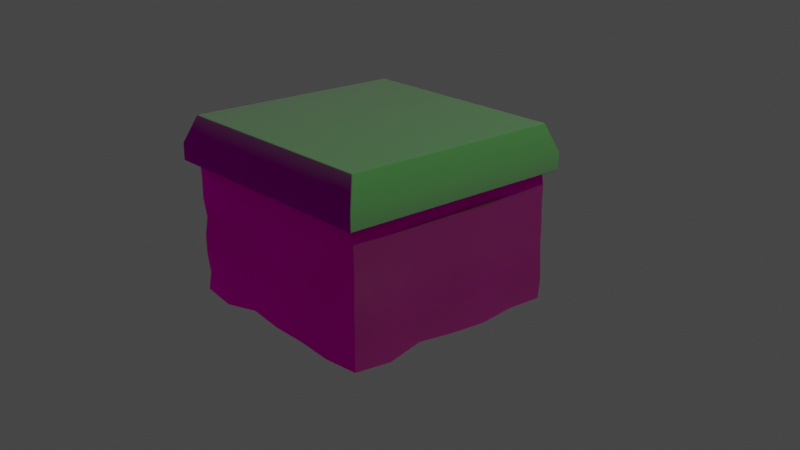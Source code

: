 # Source: diorama_ground_with_rocks_backup.blend  (saved by Blender 2.82.7; exported with 4.5.12 LTS)
import bpy
from mathutils import Matrix  # noqa: F401  (used for matrix-valued properties, if any)

bpy.ops.wm.read_factory_settings(use_empty=True)
scene = bpy.context.scene
scene.name = 'Scene'

# ---- collections
col_collection = bpy.data.collections.new('Collection'); scene.collection.children.link(col_collection)

# ---- images (referenced by path relative to the original .blend; pixels are not part of the script)
import os
ASSET_DIR = os.environ.get("B2B_ASSET_DIR", "")  # directory of the original .blend (textures are referenced by path, not embedded)
HERE = os.path.dirname(os.path.abspath(__file__))  # packed textures are extracted next to this script under _unpacked/

def load_image(name, relpath, width, height, colorspace="sRGB"):
    """Load a texture the original file referenced (path relative to the .blend, or extracted next to this script)."""
    p = next((c for c in (os.path.join(HERE, relpath), os.path.join(ASSET_DIR, relpath)) if relpath and os.path.exists(c)), "")
    if p:
        img = bpy.data.images.load(p, check_existing=True)
        img.name = name
    else:  # same state as the original file: an image datablock whose file is absent (Cycles renders it pink)
        img = bpy.data.images.new(name, width, height)
        img.source = "FILE"
        img.filepath = "//" + (relpath or name)
    img.colorspace_settings.name = colorspace
    return img
img_sunrise_exr = load_image('sunrise.exr', 'sunrise.exr', 1024, 1024, 'Linear Rec.709')

# ---- materials (node trees are filled in below, after node groups)
mat_dark_metal = bpy.data.materials.new('dark metal')
mat_dark_metal.alpha_threshold = 0.0
mat_dark_metal.use_transparent_shadow = False
mat_dark_metal.line_color = (0.0, 0.0, 0.0, 1.0)
mat_redorange_hilight = bpy.data.materials.new('redorange hilight')
mat_redorange_hilight.use_transparent_shadow = False
mat_dark_metal_2 = bpy.data.materials.new('dark metal 2')
mat_dark_metal_2.alpha_threshold = 0.0
mat_dark_metal_2.use_transparent_shadow = False
mat_dark_metal_2.line_color = (0.0, 0.0, 0.0, 1.0)
mat_dark_metal_3 = bpy.data.materials.new('dark metal 3')
mat_dark_metal_3.alpha_threshold = 0.0
mat_dark_metal_3.use_transparent_shadow = False
mat_dark_metal_3.line_color = (0.0, 0.0, 0.0, 1.0)
mat_blue_highlight = bpy.data.materials.new('blue highlight')
mat_blue_highlight.use_transparent_shadow = False
mat_soil = bpy.data.materials.new('soil')
mat_soil.use_transparent_shadow = False
mat_grass = bpy.data.materials.new('grass')
mat_grass.use_transparent_shadow = False
mat_rock = bpy.data.materials.new('rock')
mat_rock.use_transparent_shadow = False

# ---- node groups
ng_auto_smooth = bpy.data.node_groups.new('Auto Smooth', 'GeometryNodeTree')
_s = ng_auto_smooth.interface.new_socket(name='Geometry', in_out='OUTPUT', socket_type='NodeSocketGeometry')
_s = ng_auto_smooth.interface.new_socket(name='Geometry', in_out='INPUT', socket_type='NodeSocketGeometry')
_s = ng_auto_smooth.interface.new_socket(name='Angle', in_out='INPUT', socket_type='NodeSocketFloat')
_s.subtype = 'ANGLE'
_s.min_value = 0.0
_s.max_value = 3.142
ng_auto_smooth.is_modifier = True
_N = ng_auto_smooth.nodes; _L = ng_auto_smooth.links
n0 = _N.new('NodeGroupOutput'); n0.name = 'Group Output'; n0.location = (480, -100)
n1 = _N.new('NodeGroupInput'); n1.name = 'Group Input'; n1.location = (-420, -300)
n2 = _N.new('NodeGroupInput'); n2.name = 'Group Input.001'; n2.location = (-60, -100)
n3 = _N.new('GeometryNodeSetShadeSmooth'); n3.name = 'Set Shade Smooth'; n3.location = (120, -100)
n3.domain = 'EDGE'
n4 = _N.new('GeometryNodeSetShadeSmooth'); n4.name = 'Set Shade Smooth.001'; n4.location = (300, -100)
n5 = _N.new('GeometryNodeInputMeshEdgeAngle'); n5.name = 'Edge Angle'; n5.location = (-420, -220)
n6 = _N.new('GeometryNodeInputEdgeSmooth'); n6.name = 'Is Edge Smooth'; n6.location = (-60, -160)
n7 = _N.new('GeometryNodeInputShadeSmooth'); n7.name = 'Is Face Smooth'; n7.location = (-240, -340)
n8 = _N.new('FunctionNodeBooleanMath'); n8.name = 'Boolean Math'; n8.location = (-60, -220)
n9 = _N.new('FunctionNodeCompare'); n9.name = 'Compare'; n9.location = (-240, -180)
n9.operation = 'LESS_EQUAL'
_L.new(n5.outputs[0], n9.inputs[0])
_L.new(n4.outputs[0], n0.inputs[0])
_L.new(n1.outputs[1], n9.inputs[1])
_L.new(n9.outputs[0], n8.inputs[0])
_L.new(n7.outputs[0], n8.inputs[1])
_L.new(n2.outputs[0], n3.inputs[0])
_L.new(n6.outputs[0], n3.inputs[1])
_L.new(n3.outputs[0], n4.inputs[0])
_L.new(n8.outputs[0], n3.inputs[2])
n0.is_active_output = True

# ---- material node trees
mat_dark_metal.use_nodes = True; mat_dark_metal.node_tree.nodes.clear()
_N = mat_dark_metal.node_tree.nodes; _L = mat_dark_metal.node_tree.links
n0 = _N.new('ShaderNodeOutputMaterial'); n0.name = 'Material Output'; n0.location = (300, 300)
n1 = _N.new('ShaderNodeBsdfPrincipled'); n1.name = 'Principled BSDF'; n1.location = (10, 300)
n1.distribution = 'GGX'
n1.subsurface_method = 'BURLEY'
n1.inputs[0].default_value = (0.1372, 0.1372, 0.1372, 1.0)
n1.inputs[1].default_value = 1.0
n1.inputs[2].default_value = 0.7248
n1.inputs[3].default_value = 1.45
n1.inputs[27].default_value = (0.0, 0.0, 0.0, 1.0)
n1.inputs[28].default_value = 1.0
_L.new(n1.outputs[0], n0.inputs[0])
n0.is_active_output = True
mat_redorange_hilight.use_nodes = True; mat_redorange_hilight.node_tree.nodes.clear()
_N = mat_redorange_hilight.node_tree.nodes; _L = mat_redorange_hilight.node_tree.links
n0 = _N.new('ShaderNodeOutputMaterial'); n0.name = 'Material Output'; n0.location = (300, 300)
n1 = _N.new('ShaderNodeBsdfPrincipled'); n1.name = 'Principled BSDF'; n1.location = (10, 300)
n1.distribution = 'GGX'
n1.subsurface_method = 'BURLEY'
n1.inputs[0].default_value = (0.8, 0.146, 0.07694, 1.0)
n1.inputs[2].default_value = 0.8504
n1.inputs[3].default_value = 1.45
n1.inputs[27].default_value = (0.0, 0.0, 0.0, 1.0)
n1.inputs[28].default_value = 1.0
_L.new(n1.outputs[0], n0.inputs[0])
n0.is_active_output = True
mat_dark_metal_2.use_nodes = True; mat_dark_metal_2.node_tree.nodes.clear()
_N = mat_dark_metal_2.node_tree.nodes; _L = mat_dark_metal_2.node_tree.links
n0 = _N.new('ShaderNodeOutputMaterial'); n0.name = 'Material Output'; n0.location = (300, 300)
n1 = _N.new('ShaderNodeBsdfPrincipled'); n1.name = 'Principled BSDF'; n1.location = (10, 300)
n1.distribution = 'GGX'
n1.subsurface_method = 'BURLEY'
n1.inputs[0].default_value = (0.06596, 0.06596, 0.06596, 1.0)
n1.inputs[1].default_value = 1.0
n1.inputs[2].default_value = 0.7248
n1.inputs[3].default_value = 1.45
n1.inputs[27].default_value = (0.0, 0.0, 0.0, 1.0)
n1.inputs[28].default_value = 1.0
_L.new(n1.outputs[0], n0.inputs[0])
n0.is_active_output = True
mat_dark_metal_3.use_nodes = True; mat_dark_metal_3.node_tree.nodes.clear()
_N = mat_dark_metal_3.node_tree.nodes; _L = mat_dark_metal_3.node_tree.links
n0 = _N.new('ShaderNodeOutputMaterial'); n0.name = 'Material Output'; n0.location = (300, 300)
n1 = _N.new('ShaderNodeBsdfPrincipled'); n1.name = 'Principled BSDF'; n1.location = (10, 300)
n1.distribution = 'GGX'
n1.subsurface_method = 'BURLEY'
n1.inputs[0].default_value = (0.1724, 0.1737, 0.2057, 1.0)
n1.inputs[1].default_value = 1.0
n1.inputs[2].default_value = 0.7248
n1.inputs[3].default_value = 1.45
n1.inputs[27].default_value = (0.0, 0.0, 0.0, 1.0)
n1.inputs[28].default_value = 1.0
_L.new(n1.outputs[0], n0.inputs[0])
n0.is_active_output = True
mat_blue_highlight.use_nodes = True; mat_blue_highlight.node_tree.nodes.clear()
_N = mat_blue_highlight.node_tree.nodes; _L = mat_blue_highlight.node_tree.links
n0 = _N.new('ShaderNodeOutputMaterial'); n0.name = 'Material Output'; n0.location = (300, 300)
n1 = _N.new('ShaderNodeBsdfPrincipled'); n1.name = 'Principled BSDF'; n1.location = (10, 300)
n1.distribution = 'GGX'
n1.subsurface_method = 'BURLEY'
n1.inputs[0].default_value = (0.2951, 0.5923, 0.8, 1.0)
n1.inputs[2].default_value = 0.8509
n1.inputs[3].default_value = 1.45
n1.inputs[27].default_value = (0.0, 0.0, 0.0, 1.0)
n1.inputs[28].default_value = 1.0
_L.new(n1.outputs[0], n0.inputs[0])
n0.is_active_output = True
mat_soil.use_nodes = True; mat_soil.node_tree.nodes.clear()
_N = mat_soil.node_tree.nodes; _L = mat_soil.node_tree.links
n0 = _N.new('ShaderNodeOutputMaterial'); n0.name = 'Material Output'; n0.location = (300, 300)
n1 = _N.new('ShaderNodeBsdfPrincipled'); n1.name = 'Principled BSDF'; n1.location = (10, 300)
n1.distribution = 'GGX'
n1.subsurface_method = 'BURLEY'
n1.inputs[0].default_value = (0.0331, 0.01549, 0.008764, 1.0)
n1.inputs[2].default_value = 0.7564
n1.inputs[3].default_value = 1.45
n1.inputs[27].default_value = (0.0, 0.0, 0.0, 1.0)
n1.inputs[28].default_value = 1.0
_L.new(n1.outputs[0], n0.inputs[0])
n0.is_active_output = True
mat_grass.use_nodes = True; mat_grass.node_tree.nodes.clear()
_N = mat_grass.node_tree.nodes; _L = mat_grass.node_tree.links
n0 = _N.new('ShaderNodeOutputMaterial'); n0.name = 'Material Output'; n0.location = (300, 300)
n1 = _N.new('ShaderNodeBsdfPrincipled'); n1.name = 'Principled BSDF'; n1.location = (10, 300)
n1.distribution = 'GGX'
n1.subsurface_method = 'BURLEY'
n1.inputs[0].default_value = (0.009172, 0.2462, 0.00622, 1.0)
n1.inputs[2].default_value = 0.9112
n1.inputs[3].default_value = 1.45
n1.inputs[27].default_value = (0.0, 0.0, 0.0, 1.0)
n1.inputs[28].default_value = 1.0
_L.new(n1.outputs[0], n0.inputs[0])
n0.is_active_output = True
mat_rock.use_nodes = True; mat_rock.node_tree.nodes.clear()
_N = mat_rock.node_tree.nodes; _L = mat_rock.node_tree.links
n0 = _N.new('ShaderNodeOutputMaterial'); n0.name = 'Material Output'; n0.location = (300, 300)
n1 = _N.new('ShaderNodeBsdfPrincipled'); n1.name = 'Principled BSDF'; n1.location = (10, 300)
n1.distribution = 'GGX'
n1.subsurface_method = 'BURLEY'
n1.inputs[0].default_value = (0.1743, 0.1743, 0.1743, 1.0)
n1.inputs[3].default_value = 1.45
n1.inputs[27].default_value = (0.0, 0.0, 0.0, 1.0)
n1.inputs[28].default_value = 1.0
_L.new(n1.outputs[0], n0.inputs[0])
n0.is_active_output = True

# ---- world
world_world = bpy.data.worlds.new('World'); scene.world = world_world
world_world.use_nodes = True; world_world.node_tree.nodes.clear()
_N = world_world.node_tree.nodes; _L = world_world.node_tree.links
n0 = _N.new('ShaderNodeMapping'); n0.name = 'Mapping'; n0.location = (-490, 390)
n0.width = 240
n1 = _N.new('ShaderNodeBackground'); n1.name = 'Background'; n1.location = (82, 414)
n2 = _N.new('ShaderNodeMixShader'); n2.name = 'Mix Shader'; n2.location = (305, 388)
n2.hide = True
n3 = _N.new('ShaderNodeOutputWorld'); n3.name = 'World Output'; n3.location = (517, 380)
n3.hide = True
n4 = _N.new('ShaderNodeTexCoord'); n4.name = 'Texture Coordinate'; n4.location = (-668, 281)
n4.hide = True
n5 = _N.new('ShaderNodeLightPath'); n5.name = 'Light Path'; n5.location = (84, 524)
n5.hide = True
n6 = _N.new('ShaderNodeBackground'); n6.name = 'Background.001'; n6.location = (81, 231)
n6.inputs[0].default_value = (0.05088, 0.05088, 0.05088, 1.0)
n7 = _N.new('ShaderNodeTexEnvironment'); n7.name = 'Environment Texture'; n7.location = (-212, 364)
n7.image = img_sunrise_exr
_L.new(n7.outputs[0], n1.inputs[0])
_L.new(n0.outputs[0], n7.inputs[0])
_L.new(n4.outputs[0], n0.inputs[0])
_L.new(n2.outputs[0], n3.inputs[0])
_L.new(n6.outputs[0], n2.inputs[2])
_L.new(n1.outputs[0], n2.inputs[1])
_L.new(n5.outputs[0], n2.inputs[0])
n3.is_active_output = True
world_world.color = (0.05088, 0.05088, 0.05088)
world_world.use_sun_shadow = False
world_world.sun_shadow_jitter_overblur = 0.0

# ---- cameras
cam_camera = bpy.data.cameras.new('Camera')
cam_camera.clip_end = 100.0
cam_camera.ortho_scale = 7.314

# ---- lights
light_light = bpy.data.lights.new('Light', 'POINT')
light_light.transmission_factor = 0.0
light_light.energy = 1000.0
light_light.shadow_soft_size = 0.1
light_light.shadow_maximum_resolution = 0.006
light_light.use_absolute_resolution = True

# ---- meshes
me_cube = bpy.data.meshes.new('Cube')
me_cube.from_pydata([(-0.5001, -0.5001, 0.28), (0.5004, -0.5004, 0.28), (-0.5, -0.5, -0.2237), (0.5, -0.5, -0.2237), (0.5, 0.5, -0.2237), (-0.5, 0.5, -0.2237), (0.5003, 0.5003, 0.28), (-0.5005, 0.5005, 0.28), (0.5018, -0.5018, 0.3515), (-0.5029, -0.5029, 0.3526), (-0.4958, 0.4958, 0.3455), (0.4947, 0.4947, 0.3444), (0.4966, 0.3333, -0.2202), (0.5063, 0.1667, -0.23), (0.5, -1.49e-08, -0.2237), (0.4889, -0.1667, -0.2125), (0.5098, -0.3333, -0.2334), (-0.4918, -0.4918, -0.1397), (-0.4996, -0.4996, -0.05578), (-0.5002, -0.5002, 0.02817), (-0.4922, -0.4922, 0.1121), (-0.5007, -0.5007, 0.1961), (0.3333, -0.5073, -0.231), (0.1667, -0.5007, -0.2243), (-1.49e-08, -0.5, -0.2237), (-0.1667, -0.4893, -0.213), (-0.3333, -0.5118, -0.2355), (0.3333, -0.5146, 0.28), (0.1667, -0.491, 0.28), (-1.49e-08, -0.5008, 0.28), (-0.1667, -0.488, 0.28), (-0.3333, -0.5174, 0.28), (-0.4922, 0.3333, 0.28), (-0.5029, 0.1667, 0.28), (-0.5009, -1.49e-08, 0.28), (-0.5154, -0.1667, 0.28), (-0.4866, -0.3333, 0.28), (-0.4982, 0.3333, -0.2218), (-0.4979, 0.1667, -0.2216), (-0.5, -1.49e-08, -0.2237), (-0.491, -0.1667, -0.2147), (-0.5008, -0.3333, -0.2244), (0.4947, -0.3333, 0.28), (0.5028, -0.1667, 0.28), (0.5008, 1.49e-08, 0.28), (0.5111, 0.1667, 0.28), (0.4937, 0.3333, 0.28), (0.5017, -0.5017, -0.1397), (0.4978, -0.4978, -0.05578), (0.4999, -0.4999, 0.02817), (0.4908, -0.4908, 0.1121), (0.4875, -0.4875, 0.1961), (0.3333, 0.5077, -0.2313), (0.1667, 0.4997, -0.2234), (-1.49e-08, 0.5, -0.2237), (-0.1667, 0.5023, -0.226), (-0.3333, 0.5042, -0.2279), (0.3333, 0.5044, 0.28), (0.1667, 0.5006, 0.28), (-1.49e-08, 0.4996, 0.28), (-0.1667, 0.5086, 0.28), (-0.3333, 0.4973, 0.28), (0.5047, 0.5047, -0.1397), (0.5027, 0.5027, -0.05578), (0.5, 0.5, 0.02817), (0.5007, 0.5007, 0.1121), (0.499, 0.499, 0.1961), (-0.4938, 0.4938, -0.1397), (-0.5054, 0.5054, -0.05578), (-0.4994, 0.4994, 0.02817), (-0.4828, 0.4828, 0.1121), (-0.4928, 0.4928, 0.1961), (-0.3333, 0.5124, -0.1397), (-0.1667, 0.5146, -0.1397), (1.49e-08, 0.5162, -0.1397), (0.1667, 0.5176, -0.1397), (0.3333, 0.517, -0.1397), (-0.3333, 0.5074, -0.05578), (-0.1667, 0.5092, -0.05578), (1.49e-08, 0.5182, -0.05578), (0.1667, 0.5273, -0.05578), (0.3333, 0.4878, -0.05578), (-0.3333, 0.5002, 0.02817), (-0.1667, 0.4897, 0.02817), (1.49e-08, 0.5, 0.02817), (0.1667, 0.5115, 0.02817), (0.3333, 0.4775, 0.02817), (-0.3333, 0.4896, 0.1121), (-0.1667, 0.4845, 0.1121), (1.49e-08, 0.4819, 0.1121), (0.1667, 0.4946, 0.1121), (0.3333, 0.4836, 0.1121), (-0.3333, 0.4814, 0.1961), (-0.1667, 0.4899, 0.1961), (1.49e-08, 0.4954, 0.1961), (0.1667, 0.4994, 0.1961), (0.3333, 0.4816, 0.1961), (0.4948, 0.3333, 0.1961), (0.4871, 0.3333, 0.1121), (0.4956, 0.3333, 0.02817), (0.4879, 0.3333, -0.05578), (0.477, 0.3333, -0.1397), (0.503, 0.1667, 0.1961), (0.5037, 0.1667, 0.1121), (0.5248, 0.1667, 0.02817), (0.5082, 0.1667, -0.05578), (0.5021, 0.1667, -0.1397), (0.4985, 9.934e-09, 0.1961), (0.5078, 4.967e-09, 0.1121), (0.5006, -4.441e-16, 0.02817), (0.4958, -4.967e-09, -0.05578), (0.504, -9.934e-09, -0.1397), (0.4955, -0.1667, 0.1961), (0.4895, -0.1667, 0.1121), (0.4817, -0.1667, 0.02817), (0.4834, -0.1667, -0.05578), (0.4742, -0.1667, -0.1397), (0.4909, -0.3333, 0.1961), (0.5081, -0.3333, 0.1121), (0.5237, -0.3333, 0.02817), (0.5259, -0.3333, -0.05578), (0.5059, -0.3333, -0.1397), (-0.3333, -0.5164, -0.1397), (-0.3333, -0.501, -0.05578), (-0.3333, -0.4884, 0.02817), (-0.3333, -0.4872, 0.1121), (-0.3333, -0.4908, 0.1961), (-0.1667, -0.493, -0.1397), (-0.1667, -0.5125, -0.05578), (-0.1667, -0.4948, 0.02817), (-0.1667, -0.476, 0.1121), (-0.1667, -0.4817, 0.1961), (-1.49e-08, -0.5011, -0.1397), (-1.49e-08, -0.5051, -0.05578), (-1.49e-08, -0.4995, 0.02817), (-1.49e-08, -0.4985, 0.1121), (-1.49e-08, -0.4845, 0.1961), (0.1667, -0.494, -0.1397), (0.1667, -0.4995, -0.05578), (0.1667, -0.5109, 0.02817), (0.1667, -0.5131, 0.1121), (0.1667, -0.5056, 0.1961), (0.3333, -0.4893, -0.1397), (0.3333, -0.4947, -0.05578), (0.3333, -0.4853, 0.02817), (0.3333, -0.491, 0.1121), (0.3333, -0.5098, 0.1961), (-0.5162, 0.3333, -0.1397), (-0.5227, 0.3333, -0.05578), (-0.5122, 0.3333, 0.02817), (-0.5119, 0.3333, 0.1121), (-0.4973, 0.3333, 0.1961), (-0.5001, 0.1667, -0.1397), (-0.4888, 0.1667, -0.05578), (-0.4948, 0.1667, 0.02817), (-0.5039, 0.1667, 0.1121), (-0.5101, 0.1667, 0.1961), (-0.4846, -1.49e-08, -0.1397), (-0.4817, -1.49e-08, -0.05578), (-0.5001, -1.49e-08, 0.02817), (-0.4916, -1.49e-08, 0.1121), (-0.5018, -1.49e-08, 0.1961), (-0.4778, -0.1667, -0.1397), (-0.4805, -0.1667, -0.05578), (-0.5055, -0.1667, 0.02817), (-0.5129, -0.1667, 0.1121), (-0.5133, -0.1667, 0.1961), (-0.498, -0.3333, -0.1397), (-0.4744, -0.3333, -0.05578), (-0.4969, -0.3333, 0.02817), (-0.5052, -0.3333, 0.1121), (-0.4904, -0.3333, 0.1961), (0.3333, 0.3333, -0.2294), (0.1667, 0.3333, -0.2182), (-1.49e-08, 0.3333, -0.2216), (-0.1667, 0.3333, -0.2028), (-0.3333, 0.3333, -0.2212), (0.3333, 0.1667, -0.2422), (0.1667, 0.1667, -0.2211), (-1.49e-08, 0.1667, -0.2205), (-0.1667, 0.1667, -0.2142), (-0.3333, 0.1667, -0.2335), (0.3333, -1.49e-08, -0.2157), (0.1667, -1.49e-08, -0.2352), (-1.49e-08, -1.49e-08, -0.2237), (-0.1667, -1.49e-08, -0.2346), (-0.3333, -1.49e-08, -0.2162), (0.3333, -0.1667, -0.2129), (0.1667, -0.1667, -0.2261), (-1.49e-08, -0.1667, -0.2224), (-0.1667, -0.1667, -0.2486), (-0.3333, -0.1667, -0.2362), (0.3333, -0.3333, -0.2347), (0.1667, -0.3333, -0.2267), (-1.49e-08, -0.3333, -0.2447), (-0.1667, -0.3333, -0.2215), (-0.3333, -0.3333, -0.2274)], [], [(196, 26, 2, 41), (1, 42, 43, 44, 45, 46, 6, 11, 8), (171, 21, 0, 36), (146, 51, 1, 27), (121, 47, 3, 16), (96, 57, 6, 66), (7, 32, 33, 34, 35, 36, 0, 9, 10), (6, 57, 58, 59, 60, 61, 7, 10, 11), (0, 31, 30, 29, 28, 27, 1, 8, 9), (52, 76, 62, 4), (76, 81, 63, 62), (81, 86, 64, 63), (86, 91, 65, 64), (91, 96, 66, 65), (5, 67, 72, 56), (56, 72, 73, 55), (55, 73, 74, 54), (54, 74, 75, 53), (53, 75, 76, 52), (67, 68, 77, 72), (72, 77, 78, 73), (73, 78, 79, 74), (74, 79, 80, 75), (75, 80, 81, 76), (68, 69, 82, 77), (77, 82, 83, 78), (78, 83, 84, 79), (79, 84, 85, 80), (80, 85, 86, 81), (69, 70, 87, 82), (82, 87, 88, 83), (83, 88, 89, 84), (84, 89, 90, 85), (85, 90, 91, 86), (70, 71, 92, 87), (87, 92, 93, 88), (88, 93, 94, 89), (89, 94, 95, 90), (90, 95, 96, 91), (71, 7, 61, 92), (92, 61, 60, 93), (93, 60, 59, 94), (94, 59, 58, 95), (95, 58, 57, 96), (62, 101, 12, 4), (101, 106, 13, 12), (106, 111, 14, 13), (111, 116, 15, 14), (116, 121, 16, 15), (6, 46, 97, 66), (66, 97, 98, 65), (65, 98, 99, 64), (64, 99, 100, 63), (63, 100, 101, 62), (46, 45, 102, 97), (97, 102, 103, 98), (98, 103, 104, 99), (99, 104, 105, 100), (100, 105, 106, 101), (45, 44, 107, 102), (102, 107, 108, 103), (103, 108, 109, 104), (104, 109, 110, 105), (105, 110, 111, 106), (44, 43, 112, 107), (107, 112, 113, 108), (108, 113, 114, 109), (109, 114, 115, 110), (110, 115, 116, 111), (43, 42, 117, 112), (112, 117, 118, 113), (113, 118, 119, 114), (114, 119, 120, 115), (115, 120, 121, 116), (42, 1, 51, 117), (117, 51, 50, 118), (118, 50, 49, 119), (119, 49, 48, 120), (120, 48, 47, 121), (21, 126, 31, 0), (126, 131, 30, 31), (131, 136, 29, 30), (136, 141, 28, 29), (141, 146, 27, 28), (2, 26, 122, 17), (17, 122, 123, 18), (18, 123, 124, 19), (19, 124, 125, 20), (20, 125, 126, 21), (26, 25, 127, 122), (122, 127, 128, 123), (123, 128, 129, 124), (124, 129, 130, 125), (125, 130, 131, 126), (25, 24, 132, 127), (127, 132, 133, 128), (128, 133, 134, 129), (129, 134, 135, 130), (130, 135, 136, 131), (24, 23, 137, 132), (132, 137, 138, 133), (133, 138, 139, 134), (134, 139, 140, 135), (135, 140, 141, 136), (23, 22, 142, 137), (137, 142, 143, 138), (138, 143, 144, 139), (139, 144, 145, 140), (140, 145, 146, 141), (22, 3, 47, 142), (142, 47, 48, 143), (143, 48, 49, 144), (144, 49, 50, 145), (145, 50, 51, 146), (71, 151, 32, 7), (151, 156, 33, 32), (156, 161, 34, 33), (161, 166, 35, 34), (166, 171, 36, 35), (5, 37, 147, 67), (67, 147, 148, 68), (68, 148, 149, 69), (69, 149, 150, 70), (70, 150, 151, 71), (37, 38, 152, 147), (147, 152, 153, 148), (148, 153, 154, 149), (149, 154, 155, 150), (150, 155, 156, 151), (38, 39, 157, 152), (152, 157, 158, 153), (153, 158, 159, 154), (154, 159, 160, 155), (155, 160, 161, 156), (39, 40, 162, 157), (157, 162, 163, 158), (158, 163, 164, 159), (159, 164, 165, 160), (160, 165, 166, 161), (40, 41, 167, 162), (162, 167, 168, 163), (163, 168, 169, 164), (164, 169, 170, 165), (165, 170, 171, 166), (41, 2, 17, 167), (167, 17, 18, 168), (168, 18, 19, 169), (169, 19, 20, 170), (170, 20, 21, 171), (56, 176, 37, 5), (176, 181, 38, 37), (181, 186, 39, 38), (186, 191, 40, 39), (191, 196, 41, 40), (4, 12, 172, 52), (52, 172, 173, 53), (53, 173, 174, 54), (54, 174, 175, 55), (55, 175, 176, 56), (12, 13, 177, 172), (172, 177, 178, 173), (173, 178, 179, 174), (174, 179, 180, 175), (175, 180, 181, 176), (13, 14, 182, 177), (177, 182, 183, 178), (178, 183, 184, 179), (179, 184, 185, 180), (180, 185, 186, 181), (14, 15, 187, 182), (182, 187, 188, 183), (183, 188, 189, 184), (184, 189, 190, 185), (185, 190, 191, 186), (15, 16, 192, 187), (187, 192, 193, 188), (188, 193, 194, 189), (189, 194, 195, 190), (190, 195, 196, 191), (16, 3, 22, 192), (192, 22, 23, 193), (193, 23, 24, 194), (194, 24, 25, 195), (195, 25, 26, 196)])
me_cube.polygons.foreach_set('use_smooth', [True] * 184)
me_cube.polygons.foreach_set('material_index', [5, 5, 5, 5, 5, 5, 5, 5, 5, 5, 5, 5, 5, 5, 5, 5, 5, 5, 5, 5, 5, 5, 5, 5, 5, 5, 5, 5, 5, 5, 5, 5, 5, 5, 5, 5, 5, 5, 5, 5, 5, 5, 5, 5, 5, 5, 5, 5, 5, 5, 5, 5, 5, 5, 5, 5, 5, 5, 5, 5, 5, 5, 5, 5, 5, 5, 5, 5, 5, 5, 5, 5, 5, 5, 5, 5, 5, 5, 5, 5, 5, 5, 5, 5, 5, 5, 5, 5, 5, 5, 5, 5, 5, 5, 5, 5, 5, 5, 5, 5, 5, 5, 5, 5, 5, 5, 5, 5, 5, 5, 5, 5, 5, 5, 5, 5, 5, 5, 5, 5, 5, 5, 5, 5, 5, 5, 5, 5, 5, 5, 5, 5, 5, 5, 5, 5, 5, 5, 5, 5, 5, 5, 5, 5, 5, 5, 5, 5, 5, 5, 5, 5, 5, 5, 5, 5, 5, 5, 5, 5, 5, 5, 5, 5, 5, 5, 5, 5, 5, 5, 5, 5, 5, 5, 5, 5, 5, 5, 5, 5, 5, 5, 5, 5])
_uv = me_cube.uv_layers.new(name='UVMap')
_uv.uv.foreach_set('vector', [0.375, 0.3287, 0.375, 0.3287, 0.375, 0.3056, 0.375, 0.3056, 0.6143, 0.4444, 0.6143, 0.4444, 0.6143, 0.4444, 0.6143, 0.4444, 0.6143, 0.4444, 0.6143, 0.4444, 0.6143, 0.4444, 0.6143, 0.4444, 0.6143, 0.4444, 0.5744, 0.3056, 0.5744, 0.3056, 0.6143, 0.3056, 0.6143, 0.3056, 0.5744, 0.4213, 0.5744, 0.4444, 0.6143, 0.4444, 0.6143, 0.4213, 0.4149, 0.4444, 0.4149, 0.4444, 0.375, 0.4444, 0.375, 0.4444, 0.5744, 0.4213, 0.6143, 0.4213, 0.6143, 0.4444, 0.5744, 0.4444, 0.6143, 0.3056, 0.6143, 0.3056, 0.6143, 0.3056, 0.6143, 0.3056, 0.6143, 0.3056, 0.6143, 0.3056, 0.6143, 0.3056, 0.6143, 0.3056, 0.6143, 0.3056, 0.6143, 0.4444, 0.6143, 0.4213, 0.6143, 0.3981, 0.6143, 0.375, 0.6143, 0.3519, 0.6143, 0.3287, 0.6143, 0.3056, 0.6143, 0.3056, 0.6143, 0.4444, 0.6143, 0.3056, 0.6143, 0.3287, 0.6143, 0.3519, 0.6143, 0.375, 0.6143, 0.3981, 0.6143, 0.4213, 0.6143, 0.4444, 0.6143, 0.4444, 0.6143, 0.3056, 0.375, 0.4213, 0.4149, 0.4213, 0.4149, 0.4444, 0.375, 0.4444, 0.4149, 0.4213, 0.4548, 0.4213, 0.4548, 0.4444, 0.4149, 0.4444, 0.4548, 0.4213, 0.4947, 0.4213, 0.4947, 0.4444, 0.4548, 0.4444, 0.4947, 0.4213, 0.5346, 0.4213, 0.5346, 0.4444, 0.4947, 0.4444, 0.5346, 0.4213, 0.5744, 0.4213, 0.5744, 0.4444, 0.5346, 0.4444, 0.375, 0.3056, 0.4149, 0.3056, 0.4149, 0.3287, 0.375, 0.3287, 0.375, 0.3287, 0.4149, 0.3287, 0.4149, 0.3519, 0.375, 0.3519, 0.375, 0.3519, 0.4149, 0.3519, 0.4149, 0.375, 0.375, 0.375, 0.375, 0.375, 0.4149, 0.375, 0.4149, 0.3981, 0.375, 0.3981, 0.375, 0.3981, 0.4149, 0.3981, 0.4149, 0.4213, 0.375, 0.4213, 0.4149, 0.3056, 0.4548, 0.3056, 0.4548, 0.3287, 0.4149, 0.3287, 0.4149, 0.3287, 0.4548, 0.3287, 0.4548, 0.3519, 0.4149, 0.3519, 0.4149, 0.3519, 0.4548, 0.3519, 0.4548, 0.375, 0.4149, 0.375, 0.4149, 0.375, 0.4548, 0.375, 0.4548, 0.3981, 0.4149, 0.3981, 0.4149, 0.3981, 0.4548, 0.3981, 0.4548, 0.4213, 0.4149, 0.4213, 0.4548, 0.3056, 0.4947, 0.3056, 0.4947, 0.3287, 0.4548, 0.3287, 0.4548, 0.3287, 0.4947, 0.3287, 0.4947, 0.3519, 0.4548, 0.3519, 0.4548, 0.3519, 0.4947, 0.3519, 0.4947, 0.375, 0.4548, 0.375, 0.4548, 0.375, 0.4947, 0.375, 0.4947, 0.3981, 0.4548, 0.3981, 0.4548, 0.3981, 0.4947, 0.3981, 0.4947, 0.4213, 0.4548, 0.4213, 0.4947, 0.3056, 0.5346, 0.3056, 0.5346, 0.3287, 0.4947, 0.3287, 0.4947, 0.3287, 0.5346, 0.3287, 0.5346, 0.3519, 0.4947, 0.3519, 0.4947, 0.3519, 0.5346, 0.3519, 0.5346, 0.375, 0.4947, 0.375, 0.4947, 0.375, 0.5346, 0.375, 0.5346, 0.3981, 0.4947, 0.3981, 0.4947, 0.3981, 0.5346, 0.3981, 0.5346, 0.4213, 0.4947, 0.4213, 0.5346, 0.3056, 0.5744, 0.3056, 0.5744, 0.3287, 0.5346, 0.3287, 0.5346, 0.3287, 0.5744, 0.3287, 0.5744, 0.3519, 0.5346, 0.3519, 0.5346, 0.3519, 0.5744, 0.3519, 0.5744, 0.375, 0.5346, 0.375, 0.5346, 0.375, 0.5744, 0.375, 0.5744, 0.3981, 0.5346, 0.3981, 0.5346, 0.3981, 0.5744, 0.3981, 0.5744, 0.4213, 0.5346, 0.4213, 0.5744, 0.3056, 0.6143, 0.3056, 0.6143, 0.3287, 0.5744, 0.3287, 0.5744, 0.3287, 0.6143, 0.3287, 0.6143, 0.3519, 0.5744, 0.3519, 0.5744, 0.3519, 0.6143, 0.3519, 0.6143, 0.375, 0.5744, 0.375, 0.5744, 0.375, 0.6143, 0.375, 0.6143, 0.3981, 0.5744, 0.3981, 0.5744, 0.3981, 0.6143, 0.3981, 0.6143, 0.4213, 0.5744, 0.4213, 0.4149, 0.4444, 0.4149, 0.4444, 0.375, 0.4444, 0.375, 0.4444, 0.4149, 0.4444, 0.4149, 0.4444, 0.375, 0.4444, 0.375, 0.4444, 0.4149, 0.4444, 0.4149, 0.4444, 0.375, 0.4444, 0.375, 0.4444, 0.4149, 0.4444, 0.4149, 0.4444, 0.375, 0.4444, 0.375, 0.4444, 0.4149, 0.4444, 0.4149, 0.4444, 0.375, 0.4444, 0.375, 0.4444, 0.6143, 0.4444, 0.6143, 0.4444, 0.5744, 0.4444, 0.5744, 0.4444, 0.5744, 0.4444, 0.5744, 0.4444, 0.5346, 0.4444, 0.5346, 0.4444, 0.5346, 0.4444, 0.5346, 0.4444, 0.4947, 0.4444, 0.4947, 0.4444, 0.4947, 0.4444, 0.4947, 0.4444, 0.4548, 0.4444, 0.4548, 0.4444, 0.4548, 0.4444, 0.4548, 0.4444, 0.4149, 0.4444, 0.4149, 0.4444, 0.6143, 0.4444, 0.6143, 0.4444, 0.5744, 0.4444, 0.5744, 0.4444, 0.5744, 0.4444, 0.5744, 0.4444, 0.5346, 0.4444, 0.5346, 0.4444, 0.5346, 0.4444, 0.5346, 0.4444, 0.4947, 0.4444, 0.4947, 0.4444, 0.4947, 0.4444, 0.4947, 0.4444, 0.4548, 0.4444, 0.4548, 0.4444, 0.4548, 0.4444, 0.4548, 0.4444, 0.4149, 0.4444, 0.4149, 0.4444, 0.6143, 0.4444, 0.6143, 0.4444, 0.5744, 0.4444, 0.5744, 0.4444, 0.5744, 0.4444, 0.5744, 0.4444, 0.5346, 0.4444, 0.5346, 0.4444, 0.5346, 0.4444, 0.5346, 0.4444, 0.4947, 0.4444, 0.4947, 0.4444, 0.4947, 0.4444, 0.4947, 0.4444, 0.4548, 0.4444, 0.4548, 0.4444, 0.4548, 0.4444, 0.4548, 0.4444, 0.4149, 0.4444, 0.4149, 0.4444, 0.6143, 0.4444, 0.6143, 0.4444, 0.5744, 0.4444, 0.5744, 0.4444, 0.5744, 0.4444, 0.5744, 0.4444, 0.5346, 0.4444, 0.5346, 0.4444, 0.5346, 0.4444, 0.5346, 0.4444, 0.4947, 0.4444, 0.4947, 0.4444, 0.4947, 0.4444, 0.4947, 0.4444, 0.4548, 0.4444, 0.4548, 0.4444, 0.4548, 0.4444, 0.4548, 0.4444, 0.4149, 0.4444, 0.4149, 0.4444, 0.6143, 0.4444, 0.6143, 0.4444, 0.5744, 0.4444, 0.5744, 0.4444, 0.5744, 0.4444, 0.5744, 0.4444, 0.5346, 0.4444, 0.5346, 0.4444, 0.5346, 0.4444, 0.5346, 0.4444, 0.4947, 0.4444, 0.4947, 0.4444, 0.4947, 0.4444, 0.4947, 0.4444, 0.4548, 0.4444, 0.4548, 0.4444, 0.4548, 0.4444, 0.4548, 0.4444, 0.4149, 0.4444, 0.4149, 0.4444, 0.6143, 0.4444, 0.6143, 0.4444, 0.5744, 0.4444, 0.5744, 0.4444, 0.5744, 0.4444, 0.5744, 0.4444, 0.5346, 0.4444, 0.5346, 0.4444, 0.5346, 0.4444, 0.5346, 0.4444, 0.4947, 0.4444, 0.4947, 0.4444, 0.4947, 0.4444, 0.4947, 0.4444, 0.4548, 0.4444, 0.4548, 0.4444, 0.4548, 0.4444, 0.4548, 0.4444, 0.4149, 0.4444, 0.4149, 0.4444, 0.5744, 0.3056, 0.5744, 0.3287, 0.6143, 0.3287, 0.6143, 0.3056, 0.5744, 0.3287, 0.5744, 0.3519, 0.6143, 0.3519, 0.6143, 0.3287, 0.5744, 0.3519, 0.5744, 0.375, 0.6143, 0.375, 0.6143, 0.3519, 0.5744, 0.375, 0.5744, 0.3981, 0.6143, 0.3981, 0.6143, 0.375, 0.5744, 0.3981, 0.5744, 0.4213, 0.6143, 0.4213, 0.6143, 0.3981, 0.375, 0.3056, 0.375, 0.3287, 0.4149, 0.3287, 0.4149, 0.3056, 0.4149, 0.3056, 0.4149, 0.3287, 0.4548, 0.3287, 0.4548, 0.3056, 0.4548, 0.3056, 0.4548, 0.3287, 0.4947, 0.3287, 0.4947, 0.3056, 0.4947, 0.3056, 0.4947, 0.3287, 0.5346, 0.3287, 0.5346, 0.3056, 0.5346, 0.3056, 0.5346, 0.3287, 0.5744, 0.3287, 0.5744, 0.3056, 0.375, 0.3287, 0.375, 0.3519, 0.4149, 0.3519, 0.4149, 0.3287, 0.4149, 0.3287, 0.4149, 0.3519, 0.4548, 0.3519, 0.4548, 0.3287, 0.4548, 0.3287, 0.4548, 0.3519, 0.4947, 0.3519, 0.4947, 0.3287, 0.4947, 0.3287, 0.4947, 0.3519, 0.5346, 0.3519, 0.5346, 0.3287, 0.5346, 0.3287, 0.5346, 0.3519, 0.5744, 0.3519, 0.5744, 0.3287, 0.375, 0.3519, 0.375, 0.375, 0.4149, 0.375, 0.4149, 0.3519, 0.4149, 0.3519, 0.4149, 0.375, 0.4548, 0.375, 0.4548, 0.3519, 0.4548, 0.3519, 0.4548, 0.375, 0.4947, 0.375, 0.4947, 0.3519, 0.4947, 0.3519, 0.4947, 0.375, 0.5346, 0.375, 0.5346, 0.3519, 0.5346, 0.3519, 0.5346, 0.375, 0.5744, 0.375, 0.5744, 0.3519, 0.375, 0.375, 0.375, 0.3981, 0.4149, 0.3981, 0.4149, 0.375, 0.4149, 0.375, 0.4149, 0.3981, 0.4548, 0.3981, 0.4548, 0.375, 0.4548, 0.375, 0.4548, 0.3981, 0.4947, 0.3981, 0.4947, 0.375, 0.4947, 0.375, 0.4947, 0.3981, 0.5346, 0.3981, 0.5346, 0.375, 0.5346, 0.375, 0.5346, 0.3981, 0.5744, 0.3981, 0.5744, 0.375, 0.375, 0.3981, 0.375, 0.4213, 0.4149, 0.4213, 0.4149, 0.3981, 0.4149, 0.3981, 0.4149, 0.4213, 0.4548, 0.4213, 0.4548, 0.3981, 0.4548, 0.3981, 0.4548, 0.4213, 0.4947, 0.4213, 0.4947, 0.3981, 0.4947, 0.3981, 0.4947, 0.4213, 0.5346, 0.4213, 0.5346, 0.3981, 0.5346, 0.3981, 0.5346, 0.4213, 0.5744, 0.4213, 0.5744, 0.3981, 0.375, 0.4213, 0.375, 0.4444, 0.4149, 0.4444, 0.4149, 0.4213, 0.4149, 0.4213, 0.4149, 0.4444, 0.4548, 0.4444, 0.4548, 0.4213, 0.4548, 0.4213, 0.4548, 0.4444, 0.4947, 0.4444, 0.4947, 0.4213, 0.4947, 0.4213, 0.4947, 0.4444, 0.5346, 0.4444, 0.5346, 0.4213, 0.5346, 0.4213, 0.5346, 0.4444, 0.5744, 0.4444, 0.5744, 0.4213, 0.5744, 0.3056, 0.5744, 0.3056, 0.6143, 0.3056, 0.6143, 0.3056, 0.5744, 0.3056, 0.5744, 0.3056, 0.6143, 0.3056, 0.6143, 0.3056, 0.5744, 0.3056, 0.5744, 0.3056, 0.6143, 0.3056, 0.6143, 0.3056, 0.5744, 0.3056, 0.5744, 0.3056, 0.6143, 0.3056, 0.6143, 0.3056, 0.5744, 0.3056, 0.5744, 0.3056, 0.6143, 0.3056, 0.6143, 0.3056, 0.375, 0.3056, 0.375, 0.3056, 0.4149, 0.3056, 0.4149, 0.3056, 0.4149, 0.3056, 0.4149, 0.3056, 0.4548, 0.3056, 0.4548, 0.3056, 0.4548, 0.3056, 0.4548, 0.3056, 0.4947, 0.3056, 0.4947, 0.3056, 0.4947, 0.3056, 0.4947, 0.3056, 0.5346, 0.3056, 0.5346, 0.3056, 0.5346, 0.3056, 0.5346, 0.3056, 0.5744, 0.3056, 0.5744, 0.3056, 0.375, 0.3056, 0.375, 0.3056, 0.4149, 0.3056, 0.4149, 0.3056, 0.4149, 0.3056, 0.4149, 0.3056, 0.4548, 0.3056, 0.4548, 0.3056, 0.4548, 0.3056, 0.4548, 0.3056, 0.4947, 0.3056, 0.4947, 0.3056, 0.4947, 0.3056, 0.4947, 0.3056, 0.5346, 0.3056, 0.5346, 0.3056, 0.5346, 0.3056, 0.5346, 0.3056, 0.5744, 0.3056, 0.5744, 0.3056, 0.375, 0.3056, 0.375, 0.3056, 0.4149, 0.3056, 0.4149, 0.3056, 0.4149, 0.3056, 0.4149, 0.3056, 0.4548, 0.3056, 0.4548, 0.3056, 0.4548, 0.3056, 0.4548, 0.3056, 0.4947, 0.3056, 0.4947, 0.3056, 0.4947, 0.3056, 0.4947, 0.3056, 0.5346, 0.3056, 0.5346, 0.3056, 0.5346, 0.3056, 0.5346, 0.3056, 0.5744, 0.3056, 0.5744, 0.3056, 0.375, 0.3056, 0.375, 0.3056, 0.4149, 0.3056, 0.4149, 0.3056, 0.4149, 0.3056, 0.4149, 0.3056, 0.4548, 0.3056, 0.4548, 0.3056, 0.4548, 0.3056, 0.4548, 0.3056, 0.4947, 0.3056, 0.4947, 0.3056, 0.4947, 0.3056, 0.4947, 0.3056, 0.5346, 0.3056, 0.5346, 0.3056, 0.5346, 0.3056, 0.5346, 0.3056, 0.5744, 0.3056, 0.5744, 0.3056, 0.375, 0.3056, 0.375, 0.3056, 0.4149, 0.3056, 0.4149, 0.3056, 0.4149, 0.3056, 0.4149, 0.3056, 0.4548, 0.3056, 0.4548, 0.3056, 0.4548, 0.3056, 0.4548, 0.3056, 0.4947, 0.3056, 0.4947, 0.3056, 0.4947, 0.3056, 0.4947, 0.3056, 0.5346, 0.3056, 0.5346, 0.3056, 0.5346, 0.3056, 0.5346, 0.3056, 0.5744, 0.3056, 0.5744, 0.3056, 0.375, 0.3056, 0.375, 0.3056, 0.4149, 0.3056, 0.4149, 0.3056, 0.4149, 0.3056, 0.4149, 0.3056, 0.4548, 0.3056, 0.4548, 0.3056, 0.4548, 0.3056, 0.4548, 0.3056, 0.4947, 0.3056, 0.4947, 0.3056, 0.4947, 0.3056, 0.4947, 0.3056, 0.5346, 0.3056, 0.5346, 0.3056, 0.5346, 0.3056, 0.5346, 0.3056, 0.5744, 0.3056, 0.5744, 0.3056, 0.375, 0.3287, 0.375, 0.3287, 0.375, 0.3056, 0.375, 0.3056, 0.375, 0.3287, 0.375, 0.3287, 0.375, 0.3056, 0.375, 0.3056, 0.375, 0.3287, 0.375, 0.3287, 0.375, 0.3056, 0.375, 0.3056, 0.375, 0.3287, 0.375, 0.3287, 0.375, 0.3056, 0.375, 0.3056, 0.375, 0.3287, 0.375, 0.3287, 0.375, 0.3056, 0.375, 0.3056, 0.375, 0.4444, 0.375, 0.4444, 0.375, 0.4213, 0.375, 0.4213, 0.375, 0.4213, 0.375, 0.4213, 0.375, 0.3981, 0.375, 0.3981, 0.375, 0.3981, 0.375, 0.3981, 0.375, 0.375, 0.375, 0.375, 0.375, 0.375, 0.375, 0.375, 0.375, 0.3519, 0.375, 0.3519, 0.375, 0.3519, 0.375, 0.3519, 0.375, 0.3287, 0.375, 0.3287, 0.375, 0.4444, 0.375, 0.4444, 0.375, 0.4213, 0.375, 0.4213, 0.375, 0.4213, 0.375, 0.4213, 0.375, 0.3981, 0.375, 0.3981, 0.375, 0.3981, 0.375, 0.3981, 0.375, 0.375, 0.375, 0.375, 0.375, 0.375, 0.375, 0.375, 0.375, 0.3519, 0.375, 0.3519, 0.375, 0.3519, 0.375, 0.3519, 0.375, 0.3287, 0.375, 0.3287, 0.375, 0.4444, 0.375, 0.4444, 0.375, 0.4213, 0.375, 0.4213, 0.375, 0.4213, 0.375, 0.4213, 0.375, 0.3981, 0.375, 0.3981, 0.375, 0.3981, 0.375, 0.3981, 0.375, 0.375, 0.375, 0.375, 0.375, 0.375, 0.375, 0.375, 0.375, 0.3519, 0.375, 0.3519, 0.375, 0.3519, 0.375, 0.3519, 0.375, 0.3287, 0.375, 0.3287, 0.375, 0.4444, 0.375, 0.4444, 0.375, 0.4213, 0.375, 0.4213, 0.375, 0.4213, 0.375, 0.4213, 0.375, 0.3981, 0.375, 0.3981, 0.375, 0.3981, 0.375, 0.3981, 0.375, 0.375, 0.375, 0.375, 0.375, 0.375, 0.375, 0.375, 0.375, 0.3519, 0.375, 0.3519, 0.375, 0.3519, 0.375, 0.3519, 0.375, 0.3287, 0.375, 0.3287, 0.375, 0.4444, 0.375, 0.4444, 0.375, 0.4213, 0.375, 0.4213, 0.375, 0.4213, 0.375, 0.4213, 0.375, 0.3981, 0.375, 0.3981, 0.375, 0.3981, 0.375, 0.3981, 0.375, 0.375, 0.375, 0.375, 0.375, 0.375, 0.375, 0.375, 0.375, 0.3519, 0.375, 0.3519, 0.375, 0.3519, 0.375, 0.3519, 0.375, 0.3287, 0.375, 0.3287, 0.375, 0.4444, 0.375, 0.4444, 0.375, 0.4213, 0.375, 0.4213, 0.375, 0.4213, 0.375, 0.4213, 0.375, 0.3981, 0.375, 0.3981, 0.375, 0.3981, 0.375, 0.3981, 0.375, 0.375, 0.375, 0.375, 0.375, 0.375, 0.375, 0.375, 0.375, 0.3519, 0.375, 0.3519, 0.375, 0.3519, 0.375, 0.3519, 0.375, 0.3287, 0.375, 0.3287])
me_cube.materials.append(mat_dark_metal)
me_cube.materials.append(mat_redorange_hilight)
me_cube.materials.append(mat_dark_metal_2)
me_cube.materials.append(mat_dark_metal_3)
me_cube.materials.append(mat_blue_highlight)
me_cube.materials.append(mat_soil)
me_cube.materials.append(mat_grass)
me_cube.use_remesh_preserve_volume = False
me_cube.use_remesh_preserve_attributes = False
me_cube.use_mirror_vertex_groups = False
me_cube.update()
me_icosphere = bpy.data.meshes.new('Icosphere')
me_icosphere.from_pydata([(0.0, 0.0, -1.0), (0.7236, -0.5257, -0.4472), (-0.2764, -0.8506, -0.4472), (-0.8944, 0.0, -0.4472), (-0.2764, 0.8506, -0.4472), (0.7236, 0.5257, -0.4472), (0.2764, -0.8506, 0.4472), (-0.7236, -0.5257, 0.4472), (-0.7236, 0.5257, 0.4472), (0.2764, 0.8506, 0.4472), (0.8944, 0.0, 0.4472), (0.0, 0.0, 1.0), (-0.1625, -0.5, -0.8507), (0.4253, -0.309, -0.8507), (0.2629, -0.809, -0.5257), (0.8506, 0.0, -0.5257), (0.4253, 0.309, -0.8507), (-0.5257, 0.0, -0.8507), (-0.6882, -0.5, -0.5257), (-0.1625, 0.5, -0.8507), (-0.6882, 0.5, -0.5257), (0.2629, 0.809, -0.5257), (0.9511, -0.309, 0.0), (0.9511, 0.309, 0.0), (0.0, -1.0, 0.0), (0.5878, -0.809, 0.0), (-0.9511, -0.309, 0.0), (-0.5878, -0.809, 0.0), (-0.5878, 0.809, 0.0), (-0.9511, 0.309, 0.0), (0.5878, 0.809, 0.0), (0.0, 1.0, 0.0), (0.6882, -0.5, 0.5257), (-0.2629, -0.809, 0.5257), (-0.8506, 0.0, 0.5257), (-0.2629, 0.809, 0.5257), (0.6882, 0.5, 0.5257), (0.1625, -0.5, 0.8507), (0.5257, 0.0, 0.8507), (-0.4253, -0.309, 0.8507), (-0.4253, 0.309, 0.8507), (0.1625, 0.5, 0.8507)], [], [(0, 13, 12), (1, 13, 15), (0, 12, 17), (0, 17, 19), (0, 19, 16), (1, 15, 22), (2, 14, 24), (3, 18, 26), (4, 20, 28), (5, 21, 30), (1, 22, 25), (2, 24, 27), (3, 26, 29), (4, 28, 31), (5, 30, 23), (6, 32, 37), (7, 33, 39), (8, 34, 40), (9, 35, 41), (10, 36, 38), (38, 41, 11), (38, 36, 41), (36, 9, 41), (41, 40, 11), (41, 35, 40), (35, 8, 40), (40, 39, 11), (40, 34, 39), (34, 7, 39), (39, 37, 11), (39, 33, 37), (33, 6, 37), (37, 38, 11), (37, 32, 38), (32, 10, 38), (23, 36, 10), (23, 30, 36), (30, 9, 36), (31, 35, 9), (31, 28, 35), (28, 8, 35), (29, 34, 8), (29, 26, 34), (26, 7, 34), (27, 33, 7), (27, 24, 33), (24, 6, 33), (25, 32, 6), (25, 22, 32), (22, 10, 32), (30, 31, 9), (30, 21, 31), (21, 4, 31), (28, 29, 8), (28, 20, 29), (20, 3, 29), (26, 27, 7), (26, 18, 27), (18, 2, 27), (24, 25, 6), (24, 14, 25), (14, 1, 25), (22, 23, 10), (22, 15, 23), (15, 5, 23), (16, 21, 5), (16, 19, 21), (19, 4, 21), (19, 20, 4), (19, 17, 20), (17, 3, 20), (17, 18, 3), (17, 12, 18), (12, 2, 18), (15, 16, 5), (15, 13, 16), (13, 0, 16), (12, 14, 2), (12, 13, 14), (13, 1, 14)])
_uv = me_icosphere.uv_layers.new(name='UVMap')
_uv.uv.foreach_set('vector', [0.8182, 0.0, 0.7727, 0.07873, 0.8636, 0.07873, 0.7273, 0.1575, 0.6818, 0.07873, 0.6364, 0.1575, 0.09091, 0.0, 0.04545, 0.07873, 0.1364, 0.07873, 0.2727, 0.0, 0.2273, 0.07873, 0.3182, 0.07873, 0.4545, 0.0, 0.4091, 0.07873, 0.5, 0.07873, 0.7273, 0.1575, 0.6364, 0.1575, 0.6818, 0.2362, 0.9091, 0.1575, 0.8182, 0.1575, 0.8636, 0.2362, 0.1818, 0.1575, 0.09091, 0.1575, 0.1364, 0.2362, 0.3636, 0.1575, 0.2727, 0.1575, 0.3182, 0.2362, 0.5455, 0.1575, 0.4545, 0.1575, 0.5, 0.2362, 0.7273, 0.1575, 0.6818, 0.2362, 0.7727, 0.2362, 0.9091, 0.1575, 0.8636, 0.2362, 0.9545, 0.2362, 0.1818, 0.1575, 0.1364, 0.2362, 0.2273, 0.2362, 0.3636, 0.1575, 0.3182, 0.2362, 0.4091, 0.2362, 0.5455, 0.1575, 0.5, 0.2362, 0.5909, 0.2362, 0.8182, 0.3149, 0.7273, 0.3149, 0.7727, 0.3937, 1.0, 0.3149, 0.9091, 0.3149, 0.9545, 0.3937, 0.2727, 0.3149, 0.1818, 0.3149, 0.2273, 0.3937, 0.4545, 0.3149, 0.3636, 0.3149, 0.4091, 0.3937, 0.6364, 0.3149, 0.5455, 0.3149, 0.5909, 0.3937, 0.5909, 0.3937, 0.5, 0.3937, 0.5455, 0.4724, 0.5909, 0.3937, 0.5455, 0.3149, 0.5, 0.3937, 0.5455, 0.3149, 0.4545, 0.3149, 0.5, 0.3937, 0.4091, 0.3937, 0.3182, 0.3937, 0.3636, 0.4724, 0.4091, 0.3937, 0.3636, 0.3149, 0.3182, 0.3937, 0.3636, 0.3149, 0.2727, 0.3149, 0.3182, 0.3937, 0.2273, 0.3937, 0.1364, 0.3937, 0.1818, 0.4724, 0.2273, 0.3937, 0.1818, 0.3149, 0.1364, 0.3937, 0.1818, 0.3149, 0.09091, 0.3149, 0.1364, 0.3937, 0.9545, 0.3937, 0.8636, 0.3937, 0.9091, 0.4724, 0.9545, 0.3937, 0.9091, 0.3149, 0.8636, 0.3937, 0.9091, 0.3149, 0.8182, 0.3149, 0.8636, 0.3937, 0.7727, 0.3937, 0.6818, 0.3937, 0.7273, 0.4724, 0.7727, 0.3937, 0.7273, 0.3149, 0.6818, 0.3937, 0.7273, 0.3149, 0.6364, 0.3149, 0.6818, 0.3937, 0.5909, 0.2362, 0.5455, 0.3149, 0.6364, 0.3149, 0.5909, 0.2362, 0.5, 0.2362, 0.5455, 0.3149, 0.5, 0.2362, 0.4545, 0.3149, 0.5455, 0.3149, 0.4091, 0.2362, 0.3636, 0.3149, 0.4545, 0.3149, 0.4091, 0.2362, 0.3182, 0.2362, 0.3636, 0.3149, 0.3182, 0.2362, 0.2727, 0.3149, 0.3636, 0.3149, 0.2273, 0.2362, 0.1818, 0.3149, 0.2727, 0.3149, 0.2273, 0.2362, 0.1364, 0.2362, 0.1818, 0.3149, 0.1364, 0.2362, 0.09091, 0.3149, 0.1818, 0.3149, 0.9545, 0.2362, 0.9091, 0.3149, 1.0, 0.3149, 0.9545, 0.2362, 0.8636, 0.2362, 0.9091, 0.3149, 0.8636, 0.2362, 0.8182, 0.3149, 0.9091, 0.3149, 0.7727, 0.2362, 0.7273, 0.3149, 0.8182, 0.3149, 0.7727, 0.2362, 0.6818, 0.2362, 0.7273, 0.3149, 0.6818, 0.2362, 0.6364, 0.3149, 0.7273, 0.3149, 0.5, 0.2362, 0.4091, 0.2362, 0.4545, 0.3149, 0.5, 0.2362, 0.4545, 0.1575, 0.4091, 0.2362, 0.4545, 0.1575, 0.3636, 0.1575, 0.4091, 0.2362, 0.3182, 0.2362, 0.2273, 0.2362, 0.2727, 0.3149, 0.3182, 0.2362, 0.2727, 0.1575, 0.2273, 0.2362, 0.2727, 0.1575, 0.1818, 0.1575, 0.2273, 0.2362, 0.1364, 0.2362, 0.04545, 0.2362, 0.09091, 0.3149, 0.1364, 0.2362, 0.09091, 0.1575, 0.04545, 0.2362, 0.09091, 0.1575, 0.0, 0.1575, 0.04545, 0.2362, 0.8636, 0.2362, 0.7727, 0.2362, 0.8182, 0.3149, 0.8636, 0.2362, 0.8182, 0.1575, 0.7727, 0.2362, 0.8182, 0.1575, 0.7273, 0.1575, 0.7727, 0.2362, 0.6818, 0.2362, 0.5909, 0.2362, 0.6364, 0.3149, 0.6818, 0.2362, 0.6364, 0.1575, 0.5909, 0.2362, 0.6364, 0.1575, 0.5455, 0.1575, 0.5909, 0.2362, 0.5, 0.07873, 0.4545, 0.1575, 0.5455, 0.1575, 0.5, 0.07873, 0.4091, 0.07873, 0.4545, 0.1575, 0.4091, 0.07873, 0.3636, 0.1575, 0.4545, 0.1575, 0.3182, 0.07873, 0.2727, 0.1575, 0.3636, 0.1575, 0.3182, 0.07873, 0.2273, 0.07873, 0.2727, 0.1575, 0.2273, 0.07873, 0.1818, 0.1575, 0.2727, 0.1575, 0.1364, 0.07873, 0.09091, 0.1575, 0.1818, 0.1575, 0.1364, 0.07873, 0.04545, 0.07873, 0.09091, 0.1575, 0.04545, 0.07873, 0.0, 0.1575, 0.09091, 0.1575, 0.6364, 0.1575, 0.5909, 0.07873, 0.5455, 0.1575, 0.6364, 0.1575, 0.6818, 0.07873, 0.5909, 0.07873, 0.6818, 0.07873, 0.6364, 0.0, 0.5909, 0.07873, 0.8636, 0.07873, 0.8182, 0.1575, 0.9091, 0.1575, 0.8636, 0.07873, 0.7727, 0.07873, 0.8182, 0.1575, 0.7727, 0.07873, 0.7273, 0.1575, 0.8182, 0.1575])
me_icosphere.materials.append(mat_rock)
me_icosphere.use_remesh_fix_poles = True
me_icosphere.use_remesh_preserve_attributes = False
me_icosphere.use_mirror_vertex_groups = False
me_icosphere.update()
me_cube_001 = bpy.data.meshes.new('Cube.001')
me_cube_001.from_pydata([(0.5018, -0.5018, 0.3515), (-0.5029, -0.5029, 0.3526), (-0.4958, 0.4958, 0.3455), (0.4947, 0.4947, 0.3444), (0.5019, -0.5012, 0.4342), (-0.5028, -0.5023, 0.4354), (-0.4957, 0.4964, 0.4283), (0.4948, 0.4953, 0.4271), (0.5475, -0.5471, 0.3517), (-0.5486, -0.5483, 0.353), (-0.5411, 0.5415, 0.3452), (0.5401, 0.5403, 0.344), (0.5476, -0.5465, 0.4345), (-0.5485, -0.5477, 0.4358), (-0.541, 0.5421, 0.428), (0.5401, 0.5409, 0.4268), (0.3009, -0.5014, 0.4345), (0.09999, -0.5016, 0.4347), (-0.1009, -0.5019, 0.4349), (-0.3019, -0.5021, 0.4352), (-0.4971, 0.2966, 0.4297), (-0.4985, 0.0969, 0.4311), (-0.5, -0.1028, 0.4325), (-0.5014, -0.3026, 0.434), (0.5004, -0.3019, 0.4328), (0.499, -0.1026, 0.4314), (0.4976, 0.09669, 0.43), (0.4962, 0.296, 0.4286), (0.2967, 0.4955, 0.4274), (0.09858, 0.4957, 0.4276), (-0.09951, 0.4959, 0.4278), (-0.2976, 0.4962, 0.428), (0.3283, -0.5473, 0.352), (0.1091, -0.5476, 0.3522), (-0.1102, -0.5478, 0.3525), (-0.3294, -0.5481, 0.3527), (-0.5426, 0.3235, 0.3468), (-0.5441, 0.1056, 0.3483), (-0.5456, -0.1124, 0.3499), (-0.5471, -0.3303, 0.3514), (0.546, -0.3296, 0.3502), (0.5445, -0.1121, 0.3486), (0.543, 0.1054, 0.3471), (0.5415, 0.3228, 0.3455), (0.3238, 0.5406, 0.3442), (0.1076, 0.5408, 0.3445), (-0.1086, 0.541, 0.3447), (-0.3249, 0.5413, 0.345), (0.3284, -0.5467, 0.4348), (0.1092, -0.547, 0.435), (-0.1101, -0.5472, 0.4353), (-0.3293, -0.5475, 0.4355), (-0.5425, 0.3241, 0.4295), (-0.544, 0.1062, 0.4311), (-0.5455, -0.1118, 0.4327), (-0.547, -0.3297, 0.4342), (0.5461, -0.329, 0.433), (0.5446, -0.1115, 0.4314), (0.5431, 0.1059, 0.4299), (0.5416, 0.3234, 0.4283), (0.3239, 0.5411, 0.427), (0.1077, 0.5414, 0.4273), (-0.1086, 0.5416, 0.4275), (-0.3248, 0.5418, 0.4277), (-0.2985, 0.2965, 0.4295), (-0.0998, 0.2964, 0.4292), (0.09886, 0.2962, 0.429), (0.2975, 0.2961, 0.4288), (-0.2993, 0.09686, 0.4309), (-0.1001, 0.09681, 0.4307), (0.09915, 0.09677, 0.4304), (0.2984, 0.09673, 0.4302), (-0.3002, -0.1028, 0.4323), (-0.1004, -0.1027, 0.4321), (0.09943, -0.1027, 0.4319), (0.2992, -0.1027, 0.4316), (-0.301, -0.3024, 0.4337), (-0.1007, -0.3023, 0.4335), (0.09971, -0.3022, 0.4333), (0.3001, -0.302, 0.4331), (-0.3689, -0.5022, 0.4352), (-0.4358, -0.5023, 0.4353), (-0.5019, -0.3692, 0.4344), (-0.5024, -0.4357, 0.4349), (0.4957, 0.3624, 0.4281), (0.4952, 0.4288, 0.4276), (-0.3636, 0.4962, 0.4281), (-0.4297, 0.4963, 0.4282), (0.4349, -0.5013, 0.4343), (0.3679, -0.5013, 0.4344), (0.234, -0.5015, 0.4346), (0.167, -0.5016, 0.4346), (0.03301, -0.5017, 0.4348), (-0.03397, -0.5018, 0.4349), (-0.1679, -0.5019, 0.435), (-0.2349, -0.502, 0.4351), (-0.4962, 0.4298, 0.4287), (-0.4966, 0.3632, 0.4292), (-0.4976, 0.2301, 0.4302), (-0.4981, 0.1635, 0.4306), (-0.499, 0.03032, 0.4316), (-0.4995, -0.03626, 0.4321), (-0.5004, -0.1694, 0.433), (-0.5009, -0.236, 0.4335), (0.5014, -0.4348, 0.4338), (0.5009, -0.3683, 0.4333), (0.5, -0.2355, 0.4324), (0.4995, -0.169, 0.4319), (0.4986, -0.03617, 0.4309), (0.4981, 0.03026, 0.4305), (0.4971, 0.1631, 0.4295), (0.4967, 0.2295, 0.429), (0.4287, 0.4953, 0.4272), (0.3627, 0.4954, 0.4273), (0.2306, 0.4956, 0.4274), (0.1646, 0.4956, 0.4275), (0.03255, 0.4958, 0.4277), (-0.03348, 0.4959, 0.4277), (-0.1655, 0.496, 0.4279), (-0.2316, 0.4961, 0.428), (0.3637, 0.2961, 0.4287), (0.43, 0.296, 0.4286), (-0.4309, 0.2966, 0.4296), (-0.3647, 0.2966, 0.4295), (-0.2322, 0.2965, 0.4294), (-0.166, 0.2964, 0.4293), (-0.03358, 0.2963, 0.4292), (0.03264, 0.2963, 0.4291), (0.1651, 0.2962, 0.4289), (0.2313, 0.2962, 0.4289), (0.3648, 0.09671, 0.4301), (0.4312, 0.0967, 0.4301), (-0.4321, 0.09688, 0.431), (-0.3657, 0.09687, 0.431), (-0.2329, 0.09684, 0.4308), (-0.1665, 0.09683, 0.4307), (-0.03367, 0.0968, 0.4306), (0.03274, 0.09679, 0.4305), (0.1656, 0.09676, 0.4304), (0.232, 0.09674, 0.4303), (0.3658, -0.1026, 0.4316), (0.4324, -0.1026, 0.4315), (-0.4334, -0.1028, 0.4325), (-0.3668, -0.1028, 0.4324), (-0.2336, -0.1028, 0.4322), (-0.167, -0.1028, 0.4322), (-0.03377, -0.1027, 0.432), (0.03283, -0.1027, 0.4319), (0.166, -0.1027, 0.4318), (0.2326, -0.1027, 0.4317), (0.3669, -0.302, 0.433), (0.4337, -0.3019, 0.4329), (-0.4346, -0.3025, 0.4339), (-0.3678, -0.3025, 0.4338), (-0.2342, -0.3024, 0.4337), (-0.1675, -0.3024, 0.4336), (-0.03387, -0.3023, 0.4334), (0.03292, -0.3022, 0.4334), (0.1665, -0.3021, 0.4332), (0.2333, -0.3021, 0.4331), (-0.2982, 0.3631, 0.429), (-0.2979, 0.4296, 0.4285), (-0.0997, 0.3629, 0.4288), (-0.09961, 0.4294, 0.4283), (0.09877, 0.3627, 0.4285), (0.09868, 0.4292, 0.4281), (0.2972, 0.3626, 0.4283), (0.297, 0.429, 0.4278), (-0.299, 0.1634, 0.4304), (-0.2987, 0.23, 0.4299), (-0.09999, 0.1633, 0.4302), (-0.09989, 0.2299, 0.4297), (0.09905, 0.1633, 0.43), (0.09896, 0.2298, 0.4295), (0.2981, 0.1632, 0.4297), (0.2978, 0.2296, 0.4293), (-0.2999, -0.03625, 0.4318), (-0.2996, 0.03031, 0.4314), (-0.1003, -0.03623, 0.4316), (-0.1002, 0.03029, 0.4311), (0.09933, -0.03621, 0.4314), (0.09924, 0.03028, 0.4309), (0.2989, -0.03619, 0.4312), (0.2987, 0.03027, 0.4307), (-0.3007, -0.2359, 0.4333), (-0.3005, -0.1693, 0.4328), (-0.1006, -0.2358, 0.433), (-0.1005, -0.1693, 0.4326), (0.09962, -0.2357, 0.4328), (0.09952, -0.1692, 0.4323), (0.2998, -0.2356, 0.4326), (0.2995, -0.1691, 0.4321), (-0.3016, -0.4355, 0.4347), (-0.3013, -0.369, 0.4342), (-0.1009, -0.4354, 0.4345), (-0.1008, -0.3688, 0.434), (0.0999, -0.4352, 0.4342), (0.0998, -0.3687, 0.4338), (0.3006, -0.435, 0.434), (0.3004, -0.3685, 0.4335), (0.1667, -0.3686, 0.4337), (0.2335, -0.3685, 0.4336), (0.1668, -0.4351, 0.4342), (0.2337, -0.435, 0.4341), (-0.0339, -0.3688, 0.4339), (0.03295, -0.3687, 0.4338), (-0.03394, -0.4353, 0.4344), (0.03298, -0.4352, 0.4343), (-0.2345, -0.3689, 0.4341), (-0.1676, -0.3689, 0.4341), (-0.2347, -0.4355, 0.4346), (-0.1678, -0.4354, 0.4345), (-0.435, -0.3691, 0.4344), (-0.3682, -0.3691, 0.4343), (-0.4354, -0.4357, 0.4348), (-0.3685, -0.4356, 0.4348), (0.1662, -0.1692, 0.4323), (0.2328, -0.1691, 0.4322), (0.1663, -0.2356, 0.4327), (0.2331, -0.2356, 0.4327), (-0.03381, -0.1692, 0.4325), (0.03286, -0.1692, 0.4324), (-0.03384, -0.2358, 0.433), (0.03289, -0.2357, 0.4329), (-0.2338, -0.1693, 0.4327), (-0.1671, -0.1693, 0.4326), (-0.234, -0.2359, 0.4332), (-0.1673, -0.2358, 0.4331), (-0.4338, -0.1694, 0.4329), (-0.3671, -0.1694, 0.4329), (-0.4342, -0.236, 0.4334), (-0.3675, -0.2359, 0.4333), (0.1657, 0.03028, 0.4308), (0.2322, 0.03027, 0.4308), (0.1659, -0.0362, 0.4313), (0.2324, -0.0362, 0.4312), (-0.03371, 0.03029, 0.4311), (0.03277, 0.03028, 0.431), (-0.03374, -0.03622, 0.4315), (0.0328, -0.03622, 0.4315), (-0.2331, 0.0303, 0.4313), (-0.1667, 0.0303, 0.4312), (-0.2334, -0.03624, 0.4318), (-0.1668, -0.03623, 0.4317), (-0.4326, 0.03031, 0.4315), (-0.3661, 0.03031, 0.4314), (-0.433, -0.03626, 0.432), (-0.3664, -0.03625, 0.4319), (0.1652, 0.2297, 0.4294), (0.2315, 0.2297, 0.4293), (0.1654, 0.1632, 0.4299), (0.2317, 0.1632, 0.4298), (-0.03361, 0.2298, 0.4296), (0.03267, 0.2298, 0.4296), (-0.03364, 0.1633, 0.4301), (0.03271, 0.1633, 0.43), (-0.2325, 0.2299, 0.4299), (-0.1662, 0.2299, 0.4298), (-0.2327, 0.1634, 0.4303), (-0.1663, 0.1634, 0.4303), (-0.4313, 0.23, 0.4301), (-0.365, 0.23, 0.43), (-0.4317, 0.1635, 0.4306), (-0.3654, 0.1634, 0.4305), (0.1648, 0.4292, 0.428), (0.2309, 0.4291, 0.4279), (0.1649, 0.3627, 0.4285), (0.2311, 0.3626, 0.4284), (-0.03351, 0.4294, 0.4282), (0.03258, 0.4293, 0.4281), (-0.03354, 0.3628, 0.4287), (0.03261, 0.3628, 0.4286), (-0.2318, 0.4295, 0.4284), (-0.1657, 0.4295, 0.4284), (-0.232, 0.363, 0.4289), (-0.1659, 0.3629, 0.4288), (-0.4301, 0.4297, 0.4287), (-0.364, 0.4297, 0.4286), (-0.4305, 0.3632, 0.4291), (-0.3643, 0.3631, 0.4291), (0.3662, -0.1691, 0.432), (0.4328, -0.1691, 0.432), (0.3665, -0.2355, 0.4325), (0.4332, -0.2355, 0.4324), (0.3651, 0.03026, 0.4306), (0.4316, 0.03026, 0.4305), (0.3655, -0.03619, 0.4311), (0.432, -0.03618, 0.431), (0.3641, 0.2296, 0.4292), (0.4304, 0.2296, 0.4291), (0.3644, 0.1632, 0.4297), (0.4308, 0.1631, 0.4296), (0.3631, 0.429, 0.4278), (0.4291, 0.4289, 0.4277), (0.3634, 0.3625, 0.4282), (0.4296, 0.3625, 0.4282), (0.3672, -0.3684, 0.4335), (0.4341, -0.3684, 0.4334), (0.3676, -0.4349, 0.4339), (0.4345, -0.4348, 0.4338)], [], [(88, 104, 299), (1, 0, 8, 32, 33, 34, 35, 9), (0, 3, 11, 43, 42, 41, 40, 8), (3, 2, 10, 47, 46, 45, 44, 11), (2, 1, 9, 39, 38, 37, 36, 10), (7, 85, 84, 27, 59, 15), (27, 111, 110, 26, 58, 59), (26, 109, 108, 25, 57, 58), (25, 107, 106, 24, 56, 57), (24, 105, 104, 4, 12, 56), (5, 83, 82, 23, 55, 13), (23, 103, 102, 22, 54, 55), (22, 101, 100, 21, 53, 54), (21, 99, 98, 20, 52, 53), (20, 97, 96, 6, 14, 52), (9, 35, 51, 13), (35, 34, 50, 51), (34, 33, 49, 50), (33, 32, 48, 49), (32, 8, 12, 48), (8, 40, 56, 12), (40, 41, 57, 56), (41, 42, 58, 57), (42, 43, 59, 58), (43, 11, 15, 59), (10, 36, 52, 14), (36, 37, 53, 52), (37, 38, 54, 53), (38, 39, 55, 54), (39, 9, 13, 55), (11, 44, 60, 15), (44, 45, 61, 60), (45, 46, 62, 61), (46, 47, 63, 62), (47, 10, 14, 63), (4, 88, 89, 16, 48, 12), (16, 90, 91, 17, 49, 48), (17, 92, 93, 18, 50, 49), (18, 94, 95, 19, 51, 50), (19, 80, 81, 5, 13, 51), (121, 84, 295), (131, 110, 291), (141, 108, 287), (151, 106, 283), (279, 64, 160), (275, 65, 162), (127, 164, 271), (129, 166, 267), (263, 68, 168), (259, 69, 170), (137, 172, 255), (139, 174, 251), (247, 72, 176), (243, 73, 178), (147, 180, 239), (149, 182, 235), (231, 76, 184), (227, 77, 186), (157, 188, 223), (159, 190, 219), (215, 19, 192), (211, 18, 194), (207, 17, 196), (90, 198, 203), (6, 87, 86, 31, 63, 14), (31, 119, 118, 30, 62, 63), (30, 117, 116, 29, 61, 62), (29, 115, 114, 28, 60, 61), (28, 113, 112, 7, 15, 60), (201, 79, 159), (203, 199, 201), (197, 158, 78), (200, 159, 158), (196, 200, 197), (202, 201, 200), (17, 202, 196), (91, 203, 202), (205, 78, 157), (207, 197, 205), (77, 204, 156), (156, 205, 157), (195, 206, 204), (204, 207, 205), (194, 93, 206), (206, 92, 207), (155, 195, 77), (209, 194, 195), (76, 208, 154), (154, 209, 155), (193, 210, 208), (208, 211, 209), (192, 95, 210), (210, 94, 211), (153, 193, 76), (213, 192, 193), (23, 212, 152), (152, 213, 153), (82, 214, 212), (212, 215, 213), (83, 81, 214), (214, 80, 215), (217, 75, 149), (219, 191, 217), (189, 148, 74), (216, 149, 148), (188, 216, 189), (218, 217, 216), (78, 218, 188), (158, 219, 218), (221, 74, 147), (223, 189, 221), (73, 220, 146), (146, 221, 147), (187, 222, 220), (220, 223, 221), (186, 156, 222), (222, 157, 223), (145, 187, 73), (225, 186, 187), (72, 224, 144), (144, 225, 145), (185, 226, 224), (224, 227, 225), (184, 154, 226), (226, 155, 227), (143, 185, 72), (229, 184, 185), (22, 228, 142), (142, 229, 143), (102, 230, 228), (228, 231, 229), (103, 152, 230), (230, 153, 231), (233, 71, 139), (235, 183, 233), (181, 138, 70), (232, 139, 138), (180, 232, 181), (234, 233, 232), (74, 234, 180), (148, 235, 234), (237, 70, 137), (239, 181, 237), (69, 236, 136), (236, 137, 136), (179, 238, 236), (236, 239, 237), (178, 146, 238), (238, 147, 239), (135, 179, 69), (241, 178, 179), (68, 240, 134), (134, 241, 135), (177, 242, 240), (240, 243, 241), (176, 144, 242), (242, 145, 243), (133, 177, 68), (245, 176, 177), (21, 244, 132), (132, 245, 133), (100, 246, 244), (244, 247, 245), (101, 142, 246), (246, 143, 247), (249, 67, 129), (251, 175, 249), (173, 128, 66), (248, 129, 128), (172, 248, 173), (250, 249, 248), (70, 250, 172), (138, 251, 250), (253, 66, 127), (255, 173, 253), (65, 252, 126), (252, 127, 126), (171, 254, 252), (254, 253, 252), (170, 136, 254), (136, 255, 254), (125, 171, 65), (257, 170, 171), (64, 256, 124), (124, 257, 125), (169, 258, 256), (256, 259, 257), (168, 134, 258), (258, 135, 259), (123, 169, 64), (261, 168, 169), (20, 260, 122), (122, 261, 123), (98, 262, 260), (260, 263, 261), (99, 132, 262), (262, 133, 263), (265, 28, 114), (267, 167, 265), (165, 115, 29), (264, 114, 115), (164, 264, 165), (266, 265, 264), (66, 266, 164), (128, 267, 266), (269, 29, 116), (271, 165, 269), (163, 117, 30), (268, 116, 117), (163, 270, 268), (270, 269, 268), (162, 126, 270), (126, 271, 270), (118, 163, 30), (273, 162, 163), (31, 272, 119), (119, 273, 118), (161, 274, 272), (272, 275, 273), (160, 124, 274), (274, 125, 275), (86, 161, 31), (277, 160, 161), (6, 276, 87), (87, 277, 86), (96, 278, 276), (276, 279, 277), (97, 122, 278), (278, 123, 279), (281, 25, 141), (283, 107, 281), (191, 140, 75), (280, 141, 140), (190, 280, 191), (282, 281, 280), (79, 282, 190), (150, 283, 282), (285, 26, 131), (287, 109, 285), (183, 130, 71), (284, 131, 130), (182, 284, 183), (286, 285, 284), (75, 286, 182), (140, 287, 286), (289, 27, 121), (291, 111, 289), (175, 120, 67), (288, 121, 120), (174, 288, 175), (290, 289, 288), (71, 290, 174), (130, 291, 290), (293, 7, 112), (295, 85, 293), (167, 113, 28), (292, 112, 113), (166, 292, 167), (294, 293, 292), (67, 294, 166), (120, 295, 294), (297, 24, 151), (299, 105, 297), (199, 150, 79), (296, 151, 150), (198, 296, 199), (298, 297, 296), (16, 298, 198), (89, 299, 298), (88, 4, 104), (121, 27, 84), (131, 26, 110), (141, 25, 108), (151, 24, 106), (279, 123, 64), (275, 125, 65), (127, 66, 164), (129, 67, 166), (263, 133, 68), (259, 135, 69), (137, 70, 172), (139, 71, 174), (247, 143, 72), (243, 145, 73), (147, 74, 180), (149, 75, 182), (231, 153, 76), (227, 155, 77), (157, 78, 188), (159, 79, 190), (215, 80, 19), (211, 94, 18), (207, 92, 17), (90, 16, 198), (201, 199, 79), (203, 198, 199), (197, 200, 158), (200, 201, 159), (196, 202, 200), (202, 203, 201), (17, 91, 202), (91, 90, 203), (205, 197, 78), (207, 196, 197), (77, 195, 204), (156, 204, 205), (195, 194, 206), (204, 206, 207), (194, 18, 93), (206, 93, 92), (155, 209, 195), (209, 211, 194), (76, 193, 208), (154, 208, 209), (193, 192, 210), (208, 210, 211), (192, 19, 95), (210, 95, 94), (153, 213, 193), (213, 215, 192), (23, 82, 212), (152, 212, 213), (82, 83, 214), (212, 214, 215), (83, 5, 81), (214, 81, 80), (217, 191, 75), (219, 190, 191), (189, 216, 148), (216, 217, 149), (188, 218, 216), (218, 219, 217), (78, 158, 218), (158, 159, 219), (221, 189, 74), (223, 188, 189), (73, 187, 220), (146, 220, 221), (187, 186, 222), (220, 222, 223), (186, 77, 156), (222, 156, 157), (145, 225, 187), (225, 227, 186), (72, 185, 224), (144, 224, 225), (185, 184, 226), (224, 226, 227), (184, 76, 154), (226, 154, 155), (143, 229, 185), (229, 231, 184), (22, 102, 228), (142, 228, 229), (102, 103, 230), (228, 230, 231), (103, 23, 152), (230, 152, 153), (233, 183, 71), (235, 182, 183), (181, 232, 138), (232, 233, 139), (180, 234, 232), (234, 235, 233), (74, 148, 234), (148, 149, 235), (237, 181, 70), (239, 180, 181), (69, 179, 236), (236, 237, 137), (179, 178, 238), (236, 238, 239), (178, 73, 146), (238, 146, 147), (135, 241, 179), (241, 243, 178), (68, 177, 240), (134, 240, 241), (177, 176, 242), (240, 242, 243), (176, 72, 144), (242, 144, 145), (133, 245, 177), (245, 247, 176), (21, 100, 244), (132, 244, 245), (100, 101, 246), (244, 246, 247), (101, 22, 142), (246, 142, 143), (249, 175, 67), (251, 174, 175), (173, 248, 128), (248, 249, 129), (172, 250, 248), (250, 251, 249), (70, 138, 250), (138, 139, 251), (253, 173, 66), (255, 172, 173), (65, 171, 252), (252, 253, 127), (171, 170, 254), (254, 255, 253), (170, 69, 136), (136, 137, 255), (125, 257, 171), (257, 259, 170), (64, 169, 256), (124, 256, 257), (169, 168, 258), (256, 258, 259), (168, 68, 134), (258, 134, 135), (123, 261, 169), (261, 263, 168), (20, 98, 260), (122, 260, 261), (98, 99, 262), (260, 262, 263), (99, 21, 132), (262, 132, 133), (265, 167, 28), (267, 166, 167), (165, 264, 115), (264, 265, 114), (164, 266, 264), (266, 267, 265), (66, 128, 266), (128, 129, 267), (269, 165, 29), (271, 164, 165), (163, 268, 117), (268, 269, 116), (163, 162, 270), (270, 271, 269), (162, 65, 126), (126, 127, 271), (118, 273, 163), (273, 275, 162), (31, 161, 272), (119, 272, 273), (161, 160, 274), (272, 274, 275), (160, 64, 124), (274, 124, 125), (86, 277, 161), (277, 279, 160), (6, 96, 276), (87, 276, 277), (96, 97, 278), (276, 278, 279), (97, 20, 122), (278, 122, 123), (281, 107, 25), (283, 106, 107), (191, 280, 140), (280, 281, 141), (190, 282, 280), (282, 283, 281), (79, 150, 282), (150, 151, 283), (285, 109, 26), (287, 108, 109), (183, 284, 130), (284, 285, 131), (182, 286, 284), (286, 287, 285), (75, 140, 286), (140, 141, 287), (289, 111, 27), (291, 110, 111), (175, 288, 120), (288, 289, 121), (174, 290, 288), (290, 291, 289), (71, 130, 290), (130, 131, 291), (293, 85, 7), (295, 84, 85), (167, 292, 113), (292, 293, 112), (166, 294, 292), (294, 295, 293), (67, 120, 294), (120, 121, 295), (297, 105, 24), (299, 104, 105), (199, 296, 150), (296, 297, 151), (198, 298, 296), (298, 299, 297), (16, 89, 298), (89, 88, 299)])
me_cube_001.polygons.foreach_set('use_smooth', [0, 0, 0, 0, 0, 1, 1, 1, 1, 1, 1, 1, 1, 1, 1, 1, 1, 1, 1, 1, 1, 1, 1, 1, 1, 1, 1, 1, 1, 1, 1, 1, 1, 1, 1, 1, 1, 1, 1, 1, 0, 0, 0, 0, 0, 0, 0, 0, 0, 0, 0, 0, 0, 0, 0, 0, 0, 0, 0, 0, 0, 0, 0, 0, 1, 1, 1, 1, 1, 0, 0, 0, 0, 0, 0, 0, 0, 0, 0, 0, 0, 0, 0, 0, 0, 0, 0, 0, 0, 0, 0, 0, 0, 0, 0, 0, 0, 0, 0, 0, 0, 0, 0, 0, 0, 0, 0, 0, 0, 0, 0, 0, 0, 0, 0, 0, 0, 0, 0, 0, 0, 0, 0, 0, 0, 0, 0, 0, 0, 0, 0, 0, 0, 0, 0, 0, 0, 0, 0, 0, 0, 0, 0, 0, 0, 0, 0, 0, 0, 0, 0, 0, 0, 0, 0, 0, 0, 0, 0, 0, 0, 0, 0, 0, 0, 0, 0, 0, 0, 0, 0, 0, 0, 0, 0, 0, 0, 0, 0, 0, 0, 0, 0, 0, 0, 0, 0, 0, 0, 0, 0, 0, 0, 0, 0, 0, 0, 0, 0, 0, 0, 0, 0, 0, 0, 0, 0, 0, 0, 0, 0, 0, 0, 0, 0, 0, 0, 0, 0, 0, 0, 0, 0, 0, 0, 0, 0, 0, 0, 0, 0, 0, 0, 0, 0, 0, 0, 0, 0, 0, 0, 0, 0, 0, 0, 0, 0, 0, 0, 0, 0, 0, 0, 0, 0, 0, 0, 0, 0, 0, 0, 0, 0, 0, 0, 0, 0, 0, 0, 0, 0, 0, 0, 0, 0, 0, 0, 0, 0, 0, 0, 0, 0, 0, 0, 0, 0, 0, 0, 0, 0, 0, 0, 0, 0, 0, 0, 0, 0, 0, 0, 0, 0, 0, 0, 0, 0, 0, 0, 0, 0, 0, 0, 0, 0, 0, 0, 0, 0, 0, 0, 0, 0, 0, 0, 0, 0, 0, 0, 0, 0, 0, 0, 0, 0, 0, 0, 0, 0, 0, 0, 0, 0, 0, 0, 0, 0, 0, 0, 0, 0, 0, 0, 0, 0, 0, 0, 0, 0, 0, 0, 0, 0, 0, 0, 0, 0, 0, 0, 0, 0, 0, 0, 0, 0, 0, 0, 0, 0, 0, 0, 0, 0, 0, 0, 0, 0, 0, 0, 0, 0, 0, 0, 0, 0, 0, 0, 0, 0, 0, 0, 0, 0, 0, 0, 0, 0, 0, 0, 0, 0, 0, 0, 0, 0, 0, 0, 0, 0, 0, 0, 0, 0, 0, 0, 0, 0, 0, 0, 0, 0, 0, 0, 0, 0, 0, 0, 0, 0, 0, 0, 0, 0, 0, 0, 0, 0, 0, 0, 0, 0, 0, 0, 0, 0, 0, 0, 0, 0, 0, 0, 0, 0, 0, 0, 0, 0, 0, 0, 0, 0, 0, 0, 0, 0, 0, 0, 0, 0, 0, 0, 0, 0, 0, 0, 0, 0, 0, 0, 0, 0, 0, 0, 0])
me_cube_001.polygons.foreach_set('material_index', [6, 0, 0, 0, 0, 6, 6, 6, 6, 6, 6, 6, 6, 6, 6, 6, 6, 6, 6, 6, 6, 6, 6, 6, 6, 6, 6, 6, 6, 6, 6, 6, 6, 6, 6, 6, 6, 6, 6, 6, 6, 6, 6, 6, 6, 6, 6, 6, 6, 6, 6, 6, 6, 6, 6, 6, 6, 6, 6, 6, 6, 6, 6, 6, 6, 6, 6, 6, 6, 6, 6, 6, 6, 6, 6, 6, 6, 6, 6, 6, 6, 6, 6, 6, 6, 6, 6, 6, 6, 6, 6, 6, 6, 6, 6, 6, 6, 6, 6, 6, 6, 6, 6, 6, 6, 6, 6, 6, 6, 6, 6, 6, 6, 6, 6, 6, 6, 6, 6, 6, 6, 6, 6, 6, 6, 6, 6, 6, 6, 6, 6, 6, 6, 6, 6, 6, 6, 6, 6, 6, 6, 6, 6, 6, 6, 6, 6, 6, 6, 6, 6, 6, 6, 6, 6, 6, 6, 6, 6, 6, 6, 6, 6, 6, 6, 6, 6, 6, 6, 6, 6, 6, 6, 6, 6, 6, 6, 6, 6, 6, 6, 6, 6, 6, 6, 6, 6, 6, 6, 6, 6, 6, 6, 6, 6, 6, 6, 6, 6, 6, 6, 6, 6, 6, 6, 6, 6, 6, 6, 6, 6, 6, 6, 6, 6, 6, 6, 6, 6, 6, 6, 6, 6, 6, 6, 6, 6, 6, 6, 6, 6, 6, 6, 6, 6, 6, 6, 6, 6, 6, 6, 6, 6, 6, 6, 6, 6, 6, 6, 6, 6, 6, 6, 6, 6, 6, 6, 6, 6, 6, 6, 6, 6, 6, 6, 6, 6, 6, 6, 6, 6, 6, 6, 6, 6, 6, 6, 6, 6, 6, 6, 6, 6, 6, 6, 6, 6, 6, 6, 6, 6, 6, 6, 6, 6, 6, 6, 6, 6, 6, 6, 6, 6, 6, 6, 6, 6, 6, 6, 6, 6, 6, 6, 6, 6, 6, 6, 6, 6, 6, 6, 6, 6, 6, 6, 6, 6, 6, 6, 6, 6, 6, 6, 6, 6, 6, 6, 6, 6, 6, 6, 6, 6, 6, 6, 6, 6, 6, 6, 6, 6, 6, 6, 6, 6, 6, 6, 6, 6, 6, 6, 6, 6, 6, 6, 6, 6, 6, 6, 6, 6, 6, 6, 6, 6, 6, 6, 6, 6, 6, 6, 6, 6, 6, 6, 6, 6, 6, 6, 6, 6, 6, 6, 6, 6, 6, 6, 6, 6, 6, 6, 6, 6, 6, 6, 6, 6, 6, 6, 6, 6, 6, 6, 6, 6, 6, 6, 6, 6, 6, 6, 6, 6, 6, 6, 6, 6, 6, 6, 6, 6, 6, 6, 6, 6, 6, 6, 6, 6, 6, 6, 6, 6, 6, 6, 6, 6, 6, 6, 6, 6, 6, 6, 6, 6, 6, 6, 6, 6, 6, 6, 6, 6, 6, 6, 6, 6, 6, 6, 6, 6, 6, 6, 6, 6, 6, 6, 6, 6, 6, 6, 6, 6, 6, 6, 6, 6, 6, 6, 6, 6, 6, 6, 6])
_uv = me_cube_001.uv_layers.new(name='UVMap')
_uv.uv.foreach_set('vector', [0.6143, 0.4351, 0.6143, 0.4444, 0.6143, 0.4351, 0.0, 0.0, 0.0, 0.0, 0.0, 0.0, 0.0, 0.0, 0.0, 0.0, 0.0, 0.0, 0.0, 0.0, 0.0, 0.0, 0.0, 0.0, 0.0, 0.0, 0.0, 0.0, 0.0, 0.0, 0.0, 0.0, 0.0, 0.0, 0.0, 0.0, 0.0, 0.0, 0.0, 0.0, 0.0, 0.0, 0.0, 0.0, 0.0, 0.0, 0.0, 0.0, 0.0, 0.0, 0.0, 0.0, 0.0, 0.0, 0.0, 0.0, 0.0, 0.0, 0.0, 0.0, 0.0, 0.0, 0.0, 0.0, 0.0, 0.0, 0.0, 0.0, 0.0, 0.0, 0.6143, 0.4444, 0.6143, 0.4444, 0.6143, 0.4444, 0.6143, 0.4444, 0.6143, 0.4444, 0.6143, 0.4444, 0.6143, 0.4444, 0.6143, 0.4444, 0.6143, 0.4444, 0.6143, 0.4444, 0.6143, 0.4444, 0.6143, 0.4444, 0.6143, 0.4444, 0.6143, 0.4444, 0.6143, 0.4444, 0.6143, 0.4444, 0.6143, 0.4444, 0.6143, 0.4444, 0.6143, 0.4444, 0.6143, 0.4444, 0.6143, 0.4444, 0.6143, 0.4444, 0.6143, 0.4444, 0.6143, 0.4444, 0.6143, 0.4444, 0.6143, 0.4444, 0.6143, 0.4444, 0.6143, 0.4444, 0.6143, 0.4444, 0.6143, 0.4444, 0.6143, 0.3056, 0.6143, 0.3056, 0.6143, 0.3056, 0.6143, 0.3056, 0.6143, 0.3056, 0.6143, 0.3056, 0.6143, 0.3056, 0.6143, 0.3056, 0.6143, 0.3056, 0.6143, 0.3056, 0.6143, 0.3056, 0.6143, 0.3056, 0.6143, 0.3056, 0.6143, 0.3056, 0.6143, 0.3056, 0.6143, 0.3056, 0.6143, 0.3056, 0.6143, 0.3056, 0.6143, 0.3056, 0.6143, 0.3056, 0.6143, 0.3056, 0.6143, 0.3056, 0.6143, 0.3056, 0.6143, 0.3056, 0.6143, 0.3056, 0.6143, 0.3056, 0.6143, 0.3056, 0.6143, 0.3056, 0.6143, 0.3056, 0.6143, 0.3056, 0.6143, 0.3056, 0.6143, 0.3334, 0.6143, 0.3334, 0.6143, 0.3056, 0.6143, 0.3334, 0.6143, 0.3611, 0.6143, 0.3611, 0.6143, 0.3334, 0.6143, 0.3611, 0.6143, 0.3889, 0.6143, 0.3889, 0.6143, 0.3611, 0.6143, 0.3889, 0.6143, 0.4166, 0.6143, 0.4166, 0.6143, 0.3889, 0.6143, 0.4166, 0.6143, 0.4444, 0.6143, 0.4444, 0.6143, 0.4166, 0.6143, 0.4444, 0.6143, 0.4444, 0.6143, 0.4444, 0.6143, 0.4444, 0.6143, 0.4444, 0.6143, 0.4444, 0.6143, 0.4444, 0.6143, 0.4444, 0.6143, 0.4444, 0.6143, 0.4444, 0.6143, 0.4444, 0.6143, 0.4444, 0.6143, 0.4444, 0.6143, 0.4444, 0.6143, 0.4444, 0.6143, 0.4444, 0.6143, 0.4444, 0.6143, 0.4444, 0.6143, 0.4444, 0.6143, 0.4444, 0.6143, 0.3056, 0.6143, 0.3056, 0.6143, 0.3056, 0.6143, 0.3056, 0.6143, 0.3056, 0.6143, 0.3056, 0.6143, 0.3056, 0.6143, 0.3056, 0.6143, 0.3056, 0.6143, 0.3056, 0.6143, 0.3056, 0.6143, 0.3056, 0.6143, 0.3056, 0.6143, 0.3056, 0.6143, 0.3056, 0.6143, 0.3056, 0.6143, 0.3056, 0.6143, 0.3056, 0.6143, 0.3056, 0.6143, 0.3056, 0.6143, 0.4444, 0.6143, 0.4166, 0.6143, 0.4166, 0.6143, 0.4444, 0.6143, 0.4166, 0.6143, 0.3889, 0.6143, 0.3889, 0.6143, 0.4166, 0.6143, 0.3889, 0.6143, 0.3611, 0.6143, 0.3611, 0.6143, 0.3889, 0.6143, 0.3611, 0.6143, 0.3334, 0.6143, 0.3334, 0.6143, 0.3611, 0.6143, 0.3334, 0.6143, 0.3056, 0.6143, 0.3056, 0.6143, 0.3334, 0.6143, 0.4444, 0.6143, 0.4351, 0.6143, 0.4259, 0.6143, 0.4166, 0.6143, 0.4166, 0.6143, 0.4444, 0.6143, 0.4166, 0.6143, 0.4074, 0.6143, 0.3981, 0.6143, 0.3889, 0.6143, 0.3889, 0.6143, 0.4166, 0.6143, 0.3889, 0.6143, 0.3796, 0.6143, 0.3704, 0.6143, 0.3611, 0.6143, 0.3611, 0.6143, 0.3889, 0.6143, 0.3611, 0.6143, 0.3519, 0.6143, 0.3426, 0.6143, 0.3334, 0.6143, 0.3334, 0.6143, 0.3611, 0.6143, 0.3334, 0.6143, 0.3241, 0.6143, 0.3149, 0.6143, 0.3056, 0.6143, 0.3056, 0.6143, 0.3334, 0.6143, 0.4351, 0.6143, 0.4444, 0.6143, 0.4351, 0.6143, 0.4351, 0.6143, 0.4444, 0.6143, 0.4351, 0.6143, 0.4351, 0.6143, 0.4444, 0.6143, 0.4351, 0.6143, 0.4351, 0.6143, 0.4444, 0.6143, 0.4351, 0.6143, 0.3241, 0.6143, 0.3334, 0.6143, 0.3334, 0.6143, 0.3519, 0.6143, 0.3611, 0.6143, 0.3611, 0.6143, 0.3796, 0.6143, 0.3889, 0.6143, 0.3796, 0.6143, 0.4074, 0.6143, 0.4166, 0.6143, 0.4074, 0.6143, 0.3241, 0.6143, 0.3334, 0.6143, 0.3334, 0.6143, 0.3519, 0.6143, 0.3611, 0.6143, 0.3611, 0.6143, 0.3796, 0.6143, 0.3889, 0.6143, 0.3796, 0.6143, 0.4074, 0.6143, 0.4166, 0.6143, 0.4074, 0.6143, 0.3241, 0.6143, 0.3334, 0.6143, 0.3334, 0.6143, 0.3519, 0.6143, 0.3611, 0.6143, 0.3611, 0.6143, 0.3796, 0.6143, 0.3889, 0.6143, 0.3796, 0.6143, 0.4074, 0.6143, 0.4166, 0.6143, 0.4074, 0.6143, 0.3241, 0.6143, 0.3334, 0.6143, 0.3334, 0.6143, 0.3519, 0.6143, 0.3611, 0.6143, 0.3611, 0.6143, 0.3796, 0.6143, 0.3889, 0.6143, 0.3796, 0.6143, 0.4074, 0.6143, 0.4166, 0.6143, 0.4074, 0.6143, 0.3241, 0.6143, 0.3334, 0.6143, 0.3334, 0.6143, 0.3519, 0.6143, 0.3611, 0.6143, 0.3611, 0.6143, 0.3796, 0.6143, 0.3889, 0.6143, 0.3889, 0.6143, 0.4074, 0.6143, 0.4166, 0.6143, 0.4074, 0.6143, 0.3056, 0.6143, 0.3149, 0.6143, 0.3241, 0.6143, 0.3334, 0.6143, 0.3334, 0.6143, 0.3056, 0.6143, 0.3334, 0.6143, 0.3426, 0.6143, 0.3519, 0.6143, 0.3611, 0.6143, 0.3611, 0.6143, 0.3334, 0.6143, 0.3611, 0.6143, 0.3704, 0.6143, 0.3796, 0.6143, 0.3889, 0.6143, 0.3889, 0.6143, 0.3611, 0.6143, 0.3889, 0.6143, 0.3981, 0.6143, 0.4074, 0.6143, 0.4166, 0.6143, 0.4166, 0.6143, 0.3889, 0.6143, 0.4166, 0.6143, 0.4259, 0.6143, 0.4351, 0.6143, 0.4444, 0.6143, 0.4444, 0.6143, 0.4166, 0.6143, 0.4074, 0.6143, 0.4166, 0.6143, 0.4074, 0.6143, 0.4074, 0.6143, 0.4166, 0.6143, 0.4074, 0.6143, 0.3889, 0.6143, 0.3981, 0.6143, 0.3889, 0.6143, 0.3981, 0.6143, 0.4074, 0.6143, 0.3981, 0.6143, 0.3889, 0.6143, 0.3981, 0.6143, 0.3889, 0.6143, 0.3981, 0.6143, 0.4074, 0.6143, 0.3981, 0.6143, 0.3889, 0.6143, 0.3981, 0.6143, 0.3889, 0.6143, 0.3981, 0.6143, 0.4074, 0.6143, 0.3981, 0.6143, 0.3796, 0.6143, 0.3889, 0.6143, 0.3796, 0.6143, 0.3796, 0.6143, 0.3889, 0.6143, 0.3796, 0.6143, 0.3611, 0.6143, 0.3704, 0.6143, 0.3704, 0.6143, 0.3704, 0.6143, 0.3796, 0.6143, 0.3796, 0.6143, 0.3611, 0.6143, 0.3704, 0.6143, 0.3704, 0.6143, 0.3704, 0.6143, 0.3796, 0.6143, 0.3796, 0.6143, 0.3611, 0.6143, 0.3704, 0.6143, 0.3704, 0.6143, 0.3704, 0.6143, 0.3796, 0.6143, 0.3796, 0.6143, 0.3519, 0.6143, 0.3611, 0.6143, 0.3611, 0.6143, 0.3519, 0.6143, 0.3611, 0.6143, 0.3611, 0.6143, 0.3334, 0.6143, 0.3426, 0.6143, 0.3426, 0.6143, 0.3426, 0.6143, 0.3519, 0.6143, 0.3519, 0.6143, 0.3334, 0.6143, 0.3426, 0.6143, 0.3426, 0.6143, 0.3426, 0.6143, 0.3519, 0.6143, 0.3519, 0.6143, 0.3334, 0.6143, 0.3426, 0.6143, 0.3426, 0.6143, 0.3426, 0.6143, 0.3519, 0.6143, 0.3519, 0.6143, 0.3241, 0.6143, 0.3334, 0.6143, 0.3334, 0.6143, 0.3241, 0.6143, 0.3334, 0.6143, 0.3334, 0.6143, 0.3056, 0.6143, 0.3149, 0.6143, 0.3149, 0.6143, 0.3149, 0.6143, 0.3241, 0.6143, 0.3241, 0.6143, 0.3056, 0.6143, 0.3149, 0.6143, 0.3149, 0.6143, 0.3149, 0.6143, 0.3241, 0.6143, 0.3241, 0.6143, 0.3056, 0.6143, 0.3149, 0.6143, 0.3149, 0.6143, 0.3149, 0.6143, 0.3241, 0.6143, 0.3241, 0.6143, 0.4074, 0.6143, 0.4166, 0.6143, 0.4074, 0.6143, 0.4074, 0.6143, 0.4166, 0.6143, 0.4074, 0.6143, 0.3889, 0.6143, 0.3981, 0.6143, 0.3889, 0.6143, 0.3981, 0.6143, 0.4074, 0.6143, 0.3981, 0.6143, 0.3889, 0.6143, 0.3981, 0.6143, 0.3889, 0.6143, 0.3981, 0.6143, 0.4074, 0.6143, 0.3981, 0.6143, 0.3889, 0.6143, 0.3981, 0.6143, 0.3889, 0.6143, 0.3981, 0.6143, 0.4074, 0.6143, 0.3981, 0.6143, 0.3796, 0.6143, 0.3889, 0.6143, 0.3796, 0.6143, 0.3796, 0.6143, 0.3889, 0.6143, 0.3796, 0.6143, 0.3611, 0.6143, 0.3704, 0.6143, 0.3704, 0.6143, 0.3704, 0.6143, 0.3796, 0.6143, 0.3796, 0.6143, 0.3611, 0.6143, 0.3704, 0.6143, 0.3704, 0.6143, 0.3704, 0.6143, 0.3796, 0.6143, 0.3796, 0.6143, 0.3611, 0.6143, 0.3704, 0.6143, 0.3704, 0.6143, 0.3704, 0.6143, 0.3796, 0.6143, 0.3796, 0.6143, 0.3519, 0.6143, 0.3611, 0.6143, 0.3611, 0.6143, 0.3519, 0.6143, 0.3611, 0.6143, 0.3611, 0.6143, 0.3334, 0.6143, 0.3426, 0.6143, 0.3426, 0.6143, 0.3426, 0.6143, 0.3519, 0.6143, 0.3519, 0.6143, 0.3334, 0.6143, 0.3426, 0.6143, 0.3426, 0.6143, 0.3426, 0.6143, 0.3519, 0.6143, 0.3519, 0.6143, 0.3334, 0.6143, 0.3426, 0.6143, 0.3426, 0.6143, 0.3426, 0.6143, 0.3519, 0.6143, 0.3519, 0.6143, 0.3241, 0.6143, 0.3334, 0.6143, 0.3334, 0.6143, 0.3241, 0.6143, 0.3334, 0.6143, 0.3334, 0.6143, 0.3056, 0.6143, 0.3149, 0.6143, 0.3149, 0.6143, 0.3149, 0.6143, 0.3241, 0.6143, 0.3241, 0.6143, 0.3056, 0.6143, 0.3149, 0.6143, 0.3149, 0.6143, 0.3149, 0.6143, 0.3241, 0.6143, 0.3241, 0.6143, 0.3056, 0.6143, 0.3149, 0.6143, 0.3149, 0.6143, 0.3149, 0.6143, 0.3241, 0.6143, 0.3241, 0.6143, 0.4074, 0.6143, 0.4166, 0.6143, 0.4074, 0.6143, 0.4074, 0.6143, 0.4166, 0.6143, 0.4074, 0.6143, 0.3889, 0.6143, 0.3981, 0.6143, 0.3889, 0.6143, 0.3981, 0.6143, 0.4074, 0.6143, 0.3981, 0.6143, 0.3889, 0.6143, 0.3981, 0.6143, 0.3889, 0.6143, 0.3981, 0.6143, 0.4074, 0.6143, 0.3981, 0.6143, 0.3889, 0.6143, 0.3981, 0.6143, 0.3889, 0.6143, 0.3981, 0.6143, 0.4074, 0.6143, 0.3981, 0.6143, 0.3796, 0.6143, 0.3889, 0.6143, 0.3796, 0.6143, 0.3796, 0.6143, 0.3889, 0.6143, 0.3796, 0.6143, 0.3611, 0.6143, 0.3704, 0.6143, 0.3704, 0.6143, 0.3704, 0.6143, 0.3796, 0.6143, 0.3704, 0.6143, 0.3611, 0.6143, 0.3704, 0.6143, 0.3704, 0.6143, 0.3704, 0.6143, 0.3796, 0.6143, 0.3796, 0.6143, 0.3611, 0.6143, 0.3704, 0.6143, 0.3704, 0.6143, 0.3704, 0.6143, 0.3796, 0.6143, 0.3796, 0.6143, 0.3519, 0.6143, 0.3611, 0.6143, 0.3611, 0.6143, 0.3519, 0.6143, 0.3611, 0.6143, 0.3611, 0.6143, 0.3334, 0.6143, 0.3426, 0.6143, 0.3426, 0.6143, 0.3426, 0.6143, 0.3519, 0.6143, 0.3519, 0.6143, 0.3334, 0.6143, 0.3426, 0.6143, 0.3426, 0.6143, 0.3426, 0.6143, 0.3519, 0.6143, 0.3519, 0.6143, 0.3334, 0.6143, 0.3426, 0.6143, 0.3426, 0.6143, 0.3426, 0.6143, 0.3519, 0.6143, 0.3519, 0.6143, 0.3241, 0.6143, 0.3334, 0.6143, 0.3334, 0.6143, 0.3241, 0.6143, 0.3334, 0.6143, 0.3334, 0.6143, 0.3056, 0.6143, 0.3149, 0.6143, 0.3149, 0.6143, 0.3149, 0.6143, 0.3241, 0.6143, 0.3241, 0.6143, 0.3056, 0.6143, 0.3149, 0.6143, 0.3149, 0.6143, 0.3149, 0.6143, 0.3241, 0.6143, 0.3241, 0.6143, 0.3056, 0.6143, 0.3149, 0.6143, 0.3149, 0.6143, 0.3149, 0.6143, 0.3241, 0.6143, 0.3241, 0.6143, 0.4074, 0.6143, 0.4166, 0.6143, 0.4074, 0.6143, 0.4074, 0.6143, 0.4166, 0.6143, 0.4074, 0.6143, 0.3889, 0.6143, 0.3981, 0.6143, 0.3889, 0.6143, 0.3981, 0.6143, 0.4074, 0.6143, 0.3981, 0.6143, 0.3889, 0.6143, 0.3981, 0.6143, 0.3889, 0.6143, 0.3981, 0.6143, 0.4074, 0.6143, 0.3981, 0.6143, 0.3889, 0.6143, 0.3981, 0.6143, 0.3889, 0.6143, 0.3981, 0.6143, 0.4074, 0.6143, 0.3981, 0.6143, 0.3796, 0.6143, 0.3889, 0.6143, 0.3796, 0.6143, 0.3796, 0.6143, 0.3889, 0.6143, 0.3796, 0.6143, 0.3611, 0.6143, 0.3704, 0.6143, 0.3704, 0.6143, 0.3704, 0.6143, 0.3796, 0.6143, 0.3704, 0.6143, 0.3611, 0.6143, 0.3704, 0.6143, 0.3704, 0.6143, 0.3704, 0.6143, 0.3796, 0.6143, 0.3704, 0.6143, 0.3611, 0.6143, 0.3704, 0.6143, 0.3704, 0.6143, 0.3704, 0.6143, 0.3796, 0.6143, 0.3704, 0.6143, 0.3519, 0.6143, 0.3611, 0.6143, 0.3611, 0.6143, 0.3519, 0.6143, 0.3611, 0.6143, 0.3611, 0.6143, 0.3334, 0.6143, 0.3426, 0.6143, 0.3426, 0.6143, 0.3426, 0.6143, 0.3519, 0.6143, 0.3519, 0.6143, 0.3334, 0.6143, 0.3426, 0.6143, 0.3426, 0.6143, 0.3426, 0.6143, 0.3519, 0.6143, 0.3519, 0.6143, 0.3334, 0.6143, 0.3426, 0.6143, 0.3426, 0.6143, 0.3426, 0.6143, 0.3519, 0.6143, 0.3519, 0.6143, 0.3241, 0.6143, 0.3334, 0.6143, 0.3334, 0.6143, 0.3241, 0.6143, 0.3334, 0.6143, 0.3334, 0.6143, 0.3056, 0.6143, 0.3149, 0.6143, 0.3149, 0.6143, 0.3149, 0.6143, 0.3241, 0.6143, 0.3241, 0.6143, 0.3056, 0.6143, 0.3149, 0.6143, 0.3149, 0.6143, 0.3149, 0.6143, 0.3241, 0.6143, 0.3241, 0.6143, 0.3056, 0.6143, 0.3149, 0.6143, 0.3149, 0.6143, 0.3149, 0.6143, 0.3241, 0.6143, 0.3241, 0.6143, 0.4074, 0.6143, 0.4166, 0.6143, 0.4074, 0.6143, 0.4074, 0.6143, 0.4166, 0.6143, 0.4074, 0.6143, 0.3889, 0.6143, 0.3981, 0.6143, 0.3889, 0.6143, 0.3981, 0.6143, 0.4074, 0.6143, 0.3981, 0.6143, 0.3889, 0.6143, 0.3981, 0.6143, 0.3889, 0.6143, 0.3981, 0.6143, 0.4074, 0.6143, 0.3981, 0.6143, 0.3889, 0.6143, 0.3981, 0.6143, 0.3889, 0.6143, 0.3981, 0.6143, 0.4074, 0.6143, 0.3981, 0.6143, 0.3796, 0.6143, 0.3889, 0.6143, 0.3796, 0.6143, 0.3796, 0.6143, 0.3889, 0.6143, 0.3796, 0.6143, 0.3611, 0.6143, 0.3704, 0.6143, 0.3611, 0.6143, 0.3704, 0.6143, 0.3796, 0.6143, 0.3704, 0.6143, 0.3611, 0.6143, 0.3704, 0.6143, 0.3704, 0.6143, 0.3704, 0.6143, 0.3796, 0.6143, 0.3704, 0.6143, 0.3611, 0.6143, 0.3704, 0.6143, 0.3704, 0.6143, 0.3704, 0.6143, 0.3796, 0.6143, 0.3704, 0.6143, 0.3519, 0.6143, 0.3611, 0.6143, 0.3611, 0.6143, 0.3519, 0.6143, 0.3611, 0.6143, 0.3611, 0.6143, 0.3334, 0.6143, 0.3426, 0.6143, 0.3426, 0.6143, 0.3426, 0.6143, 0.3519, 0.6143, 0.3519, 0.6143, 0.3334, 0.6143, 0.3426, 0.6143, 0.3426, 0.6143, 0.3426, 0.6143, 0.3519, 0.6143, 0.3519, 0.6143, 0.3334, 0.6143, 0.3426, 0.6143, 0.3426, 0.6143, 0.3426, 0.6143, 0.3519, 0.6143, 0.3519, 0.6143, 0.3241, 0.6143, 0.3334, 0.6143, 0.3334, 0.6143, 0.3241, 0.6143, 0.3334, 0.6143, 0.3334, 0.6143, 0.3056, 0.6143, 0.3149, 0.6143, 0.3149, 0.6143, 0.3149, 0.6143, 0.3241, 0.6143, 0.3241, 0.6143, 0.3056, 0.6143, 0.3149, 0.6143, 0.3149, 0.6143, 0.3149, 0.6143, 0.3241, 0.6143, 0.3241, 0.6143, 0.3056, 0.6143, 0.3149, 0.6143, 0.3149, 0.6143, 0.3149, 0.6143, 0.3241, 0.6143, 0.3241, 0.6143, 0.4351, 0.6143, 0.4444, 0.6143, 0.4351, 0.6143, 0.4351, 0.6143, 0.4444, 0.6143, 0.4351, 0.6143, 0.4166, 0.6143, 0.4259, 0.6143, 0.4166, 0.6143, 0.4259, 0.6143, 0.4351, 0.6143, 0.4259, 0.6143, 0.4166, 0.6143, 0.4259, 0.6143, 0.4166, 0.6143, 0.4259, 0.6143, 0.4351, 0.6143, 0.4259, 0.6143, 0.4166, 0.6143, 0.4259, 0.6143, 0.4166, 0.6143, 0.4259, 0.6143, 0.4351, 0.6143, 0.4259, 0.6143, 0.4351, 0.6143, 0.4444, 0.6143, 0.4351, 0.6143, 0.4351, 0.6143, 0.4444, 0.6143, 0.4351, 0.6143, 0.4166, 0.6143, 0.4259, 0.6143, 0.4166, 0.6143, 0.4259, 0.6143, 0.4351, 0.6143, 0.4259, 0.6143, 0.4166, 0.6143, 0.4259, 0.6143, 0.4166, 0.6143, 0.4259, 0.6143, 0.4351, 0.6143, 0.4259, 0.6143, 0.4166, 0.6143, 0.4259, 0.6143, 0.4166, 0.6143, 0.4259, 0.6143, 0.4351, 0.6143, 0.4259, 0.6143, 0.4351, 0.6143, 0.4444, 0.6143, 0.4351, 0.6143, 0.4351, 0.6143, 0.4444, 0.6143, 0.4351, 0.6143, 0.4166, 0.6143, 0.4259, 0.6143, 0.4166, 0.6143, 0.4259, 0.6143, 0.4351, 0.6143, 0.4259, 0.6143, 0.4166, 0.6143, 0.4259, 0.6143, 0.4166, 0.6143, 0.4259, 0.6143, 0.4351, 0.6143, 0.4259, 0.6143, 0.4166, 0.6143, 0.4259, 0.6143, 0.4166, 0.6143, 0.4259, 0.6143, 0.4351, 0.6143, 0.4259, 0.6143, 0.4351, 0.6143, 0.4444, 0.6143, 0.4351, 0.6143, 0.4351, 0.6143, 0.4444, 0.6143, 0.4351, 0.6143, 0.4166, 0.6143, 0.4259, 0.6143, 0.4166, 0.6143, 0.4259, 0.6143, 0.4351, 0.6143, 0.4259, 0.6143, 0.4166, 0.6143, 0.4259, 0.6143, 0.4166, 0.6143, 0.4259, 0.6143, 0.4351, 0.6143, 0.4259, 0.6143, 0.4166, 0.6143, 0.4259, 0.6143, 0.4166, 0.6143, 0.4259, 0.6143, 0.4351, 0.6143, 0.4259, 0.6143, 0.4351, 0.6143, 0.4444, 0.6143, 0.4351, 0.6143, 0.4351, 0.6143, 0.4444, 0.6143, 0.4351, 0.6143, 0.4166, 0.6143, 0.4259, 0.6143, 0.4166, 0.6143, 0.4259, 0.6143, 0.4351, 0.6143, 0.4259, 0.6143, 0.4166, 0.6143, 0.4259, 0.6143, 0.4166, 0.6143, 0.4259, 0.6143, 0.4351, 0.6143, 0.4259, 0.6143, 0.4166, 0.6143, 0.4259, 0.6143, 0.4166, 0.6143, 0.4259, 0.6143, 0.4351, 0.6143, 0.4259, 0.6143, 0.4351, 0.6143, 0.4444, 0.6143, 0.4444, 0.6143, 0.4351, 0.6143, 0.4444, 0.6143, 0.4444, 0.6143, 0.4351, 0.6143, 0.4444, 0.6143, 0.4444, 0.6143, 0.4351, 0.6143, 0.4444, 0.6143, 0.4444, 0.6143, 0.4351, 0.6143, 0.4444, 0.6143, 0.4444, 0.6143, 0.3241, 0.6143, 0.3241, 0.6143, 0.3334, 0.6143, 0.3519, 0.6143, 0.3519, 0.6143, 0.3611, 0.6143, 0.3796, 0.6143, 0.3889, 0.6143, 0.3889, 0.6143, 0.4074, 0.6143, 0.4166, 0.6143, 0.4166, 0.6143, 0.3241, 0.6143, 0.3241, 0.6143, 0.3334, 0.6143, 0.3519, 0.6143, 0.3519, 0.6143, 0.3611, 0.6143, 0.3796, 0.6143, 0.3889, 0.6143, 0.3889, 0.6143, 0.4074, 0.6143, 0.4166, 0.6143, 0.4166, 0.6143, 0.3241, 0.6143, 0.3241, 0.6143, 0.3334, 0.6143, 0.3519, 0.6143, 0.3519, 0.6143, 0.3611, 0.6143, 0.3796, 0.6143, 0.3889, 0.6143, 0.3889, 0.6143, 0.4074, 0.6143, 0.4166, 0.6143, 0.4166, 0.6143, 0.3241, 0.6143, 0.3241, 0.6143, 0.3334, 0.6143, 0.3519, 0.6143, 0.3519, 0.6143, 0.3611, 0.6143, 0.3796, 0.6143, 0.3889, 0.6143, 0.3889, 0.6143, 0.4074, 0.6143, 0.4166, 0.6143, 0.4166, 0.6143, 0.3241, 0.6143, 0.3241, 0.6143, 0.3334, 0.6143, 0.3519, 0.6143, 0.3519, 0.6143, 0.3611, 0.6143, 0.3796, 0.6143, 0.3796, 0.6143, 0.3889, 0.6143, 0.4074, 0.6143, 0.4166, 0.6143, 0.4166, 0.6143, 0.4074, 0.6143, 0.4166, 0.6143, 0.4166, 0.6143, 0.4074, 0.6143, 0.4166, 0.6143, 0.4166, 0.6143, 0.3889, 0.6143, 0.3981, 0.6143, 0.3981, 0.6143, 0.3981, 0.6143, 0.4074, 0.6143, 0.4074, 0.6143, 0.3889, 0.6143, 0.3981, 0.6143, 0.3981, 0.6143, 0.3981, 0.6143, 0.4074, 0.6143, 0.4074, 0.6143, 0.3889, 0.6143, 0.3981, 0.6143, 0.3981, 0.6143, 0.3981, 0.6143, 0.4074, 0.6143, 0.4074, 0.6143, 0.3796, 0.6143, 0.3889, 0.6143, 0.3889, 0.6143, 0.3796, 0.6143, 0.3889, 0.6143, 0.3889, 0.6143, 0.3611, 0.6143, 0.3611, 0.6143, 0.3704, 0.6143, 0.3704, 0.6143, 0.3704, 0.6143, 0.3796, 0.6143, 0.3611, 0.6143, 0.3611, 0.6143, 0.3704, 0.6143, 0.3704, 0.6143, 0.3704, 0.6143, 0.3796, 0.6143, 0.3611, 0.6143, 0.3611, 0.6143, 0.3704, 0.6143, 0.3704, 0.6143, 0.3704, 0.6143, 0.3796, 0.6143, 0.3519, 0.6143, 0.3519, 0.6143, 0.3611, 0.6143, 0.3519, 0.6143, 0.3519, 0.6143, 0.3611, 0.6143, 0.3334, 0.6143, 0.3334, 0.6143, 0.3426, 0.6143, 0.3426, 0.6143, 0.3426, 0.6143, 0.3519, 0.6143, 0.3334, 0.6143, 0.3334, 0.6143, 0.3426, 0.6143, 0.3426, 0.6143, 0.3426, 0.6143, 0.3519, 0.6143, 0.3334, 0.6143, 0.3334, 0.6143, 0.3426, 0.6143, 0.3426, 0.6143, 0.3426, 0.6143, 0.3519, 0.6143, 0.3241, 0.6143, 0.3241, 0.6143, 0.3334, 0.6143, 0.3241, 0.6143, 0.3241, 0.6143, 0.3334, 0.6143, 0.3056, 0.6143, 0.3056, 0.6143, 0.3149, 0.6143, 0.3149, 0.6143, 0.3149, 0.6143, 0.3241, 0.6143, 0.3056, 0.6143, 0.3056, 0.6143, 0.3149, 0.6143, 0.3149, 0.6143, 0.3149, 0.6143, 0.3241, 0.6143, 0.3056, 0.6143, 0.3056, 0.6143, 0.3149, 0.6143, 0.3149, 0.6143, 0.3149, 0.6143, 0.3241, 0.6143, 0.4074, 0.6143, 0.4166, 0.6143, 0.4166, 0.6143, 0.4074, 0.6143, 0.4166, 0.6143, 0.4166, 0.6143, 0.3889, 0.6143, 0.3981, 0.6143, 0.3981, 0.6143, 0.3981, 0.6143, 0.4074, 0.6143, 0.4074, 0.6143, 0.3889, 0.6143, 0.3981, 0.6143, 0.3981, 0.6143, 0.3981, 0.6143, 0.4074, 0.6143, 0.4074, 0.6143, 0.3889, 0.6143, 0.3981, 0.6143, 0.3981, 0.6143, 0.3981, 0.6143, 0.4074, 0.6143, 0.4074, 0.6143, 0.3796, 0.6143, 0.3889, 0.6143, 0.3889, 0.6143, 0.3796, 0.6143, 0.3889, 0.6143, 0.3889, 0.6143, 0.3611, 0.6143, 0.3611, 0.6143, 0.3704, 0.6143, 0.3704, 0.6143, 0.3704, 0.6143, 0.3796, 0.6143, 0.3611, 0.6143, 0.3611, 0.6143, 0.3704, 0.6143, 0.3704, 0.6143, 0.3704, 0.6143, 0.3796, 0.6143, 0.3611, 0.6143, 0.3611, 0.6143, 0.3704, 0.6143, 0.3704, 0.6143, 0.3704, 0.6143, 0.3796, 0.6143, 0.3519, 0.6143, 0.3519, 0.6143, 0.3611, 0.6143, 0.3519, 0.6143, 0.3519, 0.6143, 0.3611, 0.6143, 0.3334, 0.6143, 0.3334, 0.6143, 0.3426, 0.6143, 0.3426, 0.6143, 0.3426, 0.6143, 0.3519, 0.6143, 0.3334, 0.6143, 0.3334, 0.6143, 0.3426, 0.6143, 0.3426, 0.6143, 0.3426, 0.6143, 0.3519, 0.6143, 0.3334, 0.6143, 0.3334, 0.6143, 0.3426, 0.6143, 0.3426, 0.6143, 0.3426, 0.6143, 0.3519, 0.6143, 0.3241, 0.6143, 0.3241, 0.6143, 0.3334, 0.6143, 0.3241, 0.6143, 0.3241, 0.6143, 0.3334, 0.6143, 0.3056, 0.6143, 0.3056, 0.6143, 0.3149, 0.6143, 0.3149, 0.6143, 0.3149, 0.6143, 0.3241, 0.6143, 0.3056, 0.6143, 0.3056, 0.6143, 0.3149, 0.6143, 0.3149, 0.6143, 0.3149, 0.6143, 0.3241, 0.6143, 0.3056, 0.6143, 0.3056, 0.6143, 0.3149, 0.6143, 0.3149, 0.6143, 0.3149, 0.6143, 0.3241, 0.6143, 0.4074, 0.6143, 0.4166, 0.6143, 0.4166, 0.6143, 0.4074, 0.6143, 0.4166, 0.6143, 0.4166, 0.6143, 0.3889, 0.6143, 0.3981, 0.6143, 0.3981, 0.6143, 0.3981, 0.6143, 0.4074, 0.6143, 0.4074, 0.6143, 0.3889, 0.6143, 0.3981, 0.6143, 0.3981, 0.6143, 0.3981, 0.6143, 0.4074, 0.6143, 0.4074, 0.6143, 0.3889, 0.6143, 0.3981, 0.6143, 0.3981, 0.6143, 0.3981, 0.6143, 0.4074, 0.6143, 0.4074, 0.6143, 0.3796, 0.6143, 0.3889, 0.6143, 0.3889, 0.6143, 0.3796, 0.6143, 0.3889, 0.6143, 0.3889, 0.6143, 0.3611, 0.6143, 0.3611, 0.6143, 0.3704, 0.6143, 0.3704, 0.6143, 0.3796, 0.6143, 0.3796, 0.6143, 0.3611, 0.6143, 0.3611, 0.6143, 0.3704, 0.6143, 0.3704, 0.6143, 0.3704, 0.6143, 0.3796, 0.6143, 0.3611, 0.6143, 0.3611, 0.6143, 0.3704, 0.6143, 0.3704, 0.6143, 0.3704, 0.6143, 0.3796, 0.6143, 0.3519, 0.6143, 0.3519, 0.6143, 0.3611, 0.6143, 0.3519, 0.6143, 0.3519, 0.6143, 0.3611, 0.6143, 0.3334, 0.6143, 0.3334, 0.6143, 0.3426, 0.6143, 0.3426, 0.6143, 0.3426, 0.6143, 0.3519, 0.6143, 0.3334, 0.6143, 0.3334, 0.6143, 0.3426, 0.6143, 0.3426, 0.6143, 0.3426, 0.6143, 0.3519, 0.6143, 0.3334, 0.6143, 0.3334, 0.6143, 0.3426, 0.6143, 0.3426, 0.6143, 0.3426, 0.6143, 0.3519, 0.6143, 0.3241, 0.6143, 0.3241, 0.6143, 0.3334, 0.6143, 0.3241, 0.6143, 0.3241, 0.6143, 0.3334, 0.6143, 0.3056, 0.6143, 0.3056, 0.6143, 0.3149, 0.6143, 0.3149, 0.6143, 0.3149, 0.6143, 0.3241, 0.6143, 0.3056, 0.6143, 0.3056, 0.6143, 0.3149, 0.6143, 0.3149, 0.6143, 0.3149, 0.6143, 0.3241, 0.6143, 0.3056, 0.6143, 0.3056, 0.6143, 0.3149, 0.6143, 0.3149, 0.6143, 0.3149, 0.6143, 0.3241, 0.6143, 0.4074, 0.6143, 0.4166, 0.6143, 0.4166, 0.6143, 0.4074, 0.6143, 0.4166, 0.6143, 0.4166, 0.6143, 0.3889, 0.6143, 0.3981, 0.6143, 0.3981, 0.6143, 0.3981, 0.6143, 0.4074, 0.6143, 0.4074, 0.6143, 0.3889, 0.6143, 0.3981, 0.6143, 0.3981, 0.6143, 0.3981, 0.6143, 0.4074, 0.6143, 0.4074, 0.6143, 0.3889, 0.6143, 0.3981, 0.6143, 0.3981, 0.6143, 0.3981, 0.6143, 0.4074, 0.6143, 0.4074, 0.6143, 0.3796, 0.6143, 0.3889, 0.6143, 0.3889, 0.6143, 0.3796, 0.6143, 0.3889, 0.6143, 0.3889, 0.6143, 0.3611, 0.6143, 0.3611, 0.6143, 0.3704, 0.6143, 0.3704, 0.6143, 0.3796, 0.6143, 0.3796, 0.6143, 0.3611, 0.6143, 0.3611, 0.6143, 0.3704, 0.6143, 0.3704, 0.6143, 0.3796, 0.6143, 0.3796, 0.6143, 0.3611, 0.6143, 0.3611, 0.6143, 0.3704, 0.6143, 0.3704, 0.6143, 0.3796, 0.6143, 0.3796, 0.6143, 0.3519, 0.6143, 0.3519, 0.6143, 0.3611, 0.6143, 0.3519, 0.6143, 0.3519, 0.6143, 0.3611, 0.6143, 0.3334, 0.6143, 0.3334, 0.6143, 0.3426, 0.6143, 0.3426, 0.6143, 0.3426, 0.6143, 0.3519, 0.6143, 0.3334, 0.6143, 0.3334, 0.6143, 0.3426, 0.6143, 0.3426, 0.6143, 0.3426, 0.6143, 0.3519, 0.6143, 0.3334, 0.6143, 0.3334, 0.6143, 0.3426, 0.6143, 0.3426, 0.6143, 0.3426, 0.6143, 0.3519, 0.6143, 0.3241, 0.6143, 0.3241, 0.6143, 0.3334, 0.6143, 0.3241, 0.6143, 0.3241, 0.6143, 0.3334, 0.6143, 0.3056, 0.6143, 0.3056, 0.6143, 0.3149, 0.6143, 0.3149, 0.6143, 0.3149, 0.6143, 0.3241, 0.6143, 0.3056, 0.6143, 0.3056, 0.6143, 0.3149, 0.6143, 0.3149, 0.6143, 0.3149, 0.6143, 0.3241, 0.6143, 0.3056, 0.6143, 0.3056, 0.6143, 0.3149, 0.6143, 0.3149, 0.6143, 0.3149, 0.6143, 0.3241, 0.6143, 0.4074, 0.6143, 0.4166, 0.6143, 0.4166, 0.6143, 0.4074, 0.6143, 0.4166, 0.6143, 0.4166, 0.6143, 0.3889, 0.6143, 0.3981, 0.6143, 0.3981, 0.6143, 0.3981, 0.6143, 0.4074, 0.6143, 0.4074, 0.6143, 0.3889, 0.6143, 0.3981, 0.6143, 0.3981, 0.6143, 0.3981, 0.6143, 0.4074, 0.6143, 0.4074, 0.6143, 0.3889, 0.6143, 0.3981, 0.6143, 0.3981, 0.6143, 0.3981, 0.6143, 0.4074, 0.6143, 0.4074, 0.6143, 0.3796, 0.6143, 0.3889, 0.6143, 0.3889, 0.6143, 0.3796, 0.6143, 0.3889, 0.6143, 0.3889, 0.6143, 0.3611, 0.6143, 0.3704, 0.6143, 0.3704, 0.6143, 0.3704, 0.6143, 0.3796, 0.6143, 0.3796, 0.6143, 0.3611, 0.6143, 0.3611, 0.6143, 0.3704, 0.6143, 0.3704, 0.6143, 0.3796, 0.6143, 0.3796, 0.6143, 0.3611, 0.6143, 0.3611, 0.6143, 0.3704, 0.6143, 0.3704, 0.6143, 0.3796, 0.6143, 0.3796, 0.6143, 0.3519, 0.6143, 0.3519, 0.6143, 0.3611, 0.6143, 0.3519, 0.6143, 0.3519, 0.6143, 0.3611, 0.6143, 0.3334, 0.6143, 0.3334, 0.6143, 0.3426, 0.6143, 0.3426, 0.6143, 0.3426, 0.6143, 0.3519, 0.6143, 0.3334, 0.6143, 0.3334, 0.6143, 0.3426, 0.6143, 0.3426, 0.6143, 0.3426, 0.6143, 0.3519, 0.6143, 0.3334, 0.6143, 0.3334, 0.6143, 0.3426, 0.6143, 0.3426, 0.6143, 0.3426, 0.6143, 0.3519, 0.6143, 0.3241, 0.6143, 0.3241, 0.6143, 0.3334, 0.6143, 0.3241, 0.6143, 0.3241, 0.6143, 0.3334, 0.6143, 0.3056, 0.6143, 0.3056, 0.6143, 0.3149, 0.6143, 0.3149, 0.6143, 0.3149, 0.6143, 0.3241, 0.6143, 0.3056, 0.6143, 0.3056, 0.6143, 0.3149, 0.6143, 0.3149, 0.6143, 0.3149, 0.6143, 0.3241, 0.6143, 0.3056, 0.6143, 0.3056, 0.6143, 0.3149, 0.6143, 0.3149, 0.6143, 0.3149, 0.6143, 0.3241, 0.6143, 0.4351, 0.6143, 0.4444, 0.6143, 0.4444, 0.6143, 0.4351, 0.6143, 0.4444, 0.6143, 0.4444, 0.6143, 0.4166, 0.6143, 0.4259, 0.6143, 0.4259, 0.6143, 0.4259, 0.6143, 0.4351, 0.6143, 0.4351, 0.6143, 0.4166, 0.6143, 0.4259, 0.6143, 0.4259, 0.6143, 0.4259, 0.6143, 0.4351, 0.6143, 0.4351, 0.6143, 0.4166, 0.6143, 0.4259, 0.6143, 0.4259, 0.6143, 0.4259, 0.6143, 0.4351, 0.6143, 0.4351, 0.6143, 0.4351, 0.6143, 0.4444, 0.6143, 0.4444, 0.6143, 0.4351, 0.6143, 0.4444, 0.6143, 0.4444, 0.6143, 0.4166, 0.6143, 0.4259, 0.6143, 0.4259, 0.6143, 0.4259, 0.6143, 0.4351, 0.6143, 0.4351, 0.6143, 0.4166, 0.6143, 0.4259, 0.6143, 0.4259, 0.6143, 0.4259, 0.6143, 0.4351, 0.6143, 0.4351, 0.6143, 0.4166, 0.6143, 0.4259, 0.6143, 0.4259, 0.6143, 0.4259, 0.6143, 0.4351, 0.6143, 0.4351, 0.6143, 0.4351, 0.6143, 0.4444, 0.6143, 0.4444, 0.6143, 0.4351, 0.6143, 0.4444, 0.6143, 0.4444, 0.6143, 0.4166, 0.6143, 0.4259, 0.6143, 0.4259, 0.6143, 0.4259, 0.6143, 0.4351, 0.6143, 0.4351, 0.6143, 0.4166, 0.6143, 0.4259, 0.6143, 0.4259, 0.6143, 0.4259, 0.6143, 0.4351, 0.6143, 0.4351, 0.6143, 0.4166, 0.6143, 0.4259, 0.6143, 0.4259, 0.6143, 0.4259, 0.6143, 0.4351, 0.6143, 0.4351, 0.6143, 0.4351, 0.6143, 0.4444, 0.6143, 0.4444, 0.6143, 0.4351, 0.6143, 0.4444, 0.6143, 0.4444, 0.6143, 0.4166, 0.6143, 0.4259, 0.6143, 0.4259, 0.6143, 0.4259, 0.6143, 0.4351, 0.6143, 0.4351, 0.6143, 0.4166, 0.6143, 0.4259, 0.6143, 0.4259, 0.6143, 0.4259, 0.6143, 0.4351, 0.6143, 0.4351, 0.6143, 0.4166, 0.6143, 0.4259, 0.6143, 0.4259, 0.6143, 0.4259, 0.6143, 0.4351, 0.6143, 0.4351, 0.6143, 0.4351, 0.6143, 0.4444, 0.6143, 0.4444, 0.6143, 0.4351, 0.6143, 0.4444, 0.6143, 0.4444, 0.6143, 0.4166, 0.6143, 0.4259, 0.6143, 0.4259, 0.6143, 0.4259, 0.6143, 0.4351, 0.6143, 0.4351, 0.6143, 0.4166, 0.6143, 0.4259, 0.6143, 0.4259, 0.6143, 0.4259, 0.6143, 0.4351, 0.6143, 0.4351, 0.6143, 0.4166, 0.6143, 0.4259, 0.6143, 0.4259, 0.6143, 0.4259, 0.6143, 0.4351, 0.6143, 0.4351])
me_cube_001.materials.append(mat_dark_metal)
me_cube_001.materials.append(mat_redorange_hilight)
me_cube_001.materials.append(mat_dark_metal_2)
me_cube_001.materials.append(mat_dark_metal_3)
me_cube_001.materials.append(mat_blue_highlight)
me_cube_001.materials.append(mat_soil)
me_cube_001.materials.append(mat_grass)
me_cube_001.use_remesh_preserve_volume = False
me_cube_001.use_remesh_preserve_attributes = False
me_cube_001.use_mirror_vertex_groups = False
me_cube_001.update()

# ---- objects
ob_cube = bpy.data.objects.new('Cube', me_cube)
ob_light = bpy.data.objects.new('Light', light_light)
ob_camera = bpy.data.objects.new('Camera', cam_camera)
ob_icosphere = bpy.data.objects.new('Icosphere', me_icosphere)
ob_cube_001 = bpy.data.objects.new('Cube.001', me_cube_001)

# ---- transforms, parenting, visibility, modifiers, constraints
ob_cube.location = (0.0, 0.0, 0.0)
ob_cube.lock_rotations_4d = False
ob_cube.empty_display_type = 'ARROWS'
ob_cube.lineart.crease_threshold = 0.0
_vg = ob_cube.vertex_groups.new(name='rocksources')
_m = ob_cube.modifiers.new('ParticleSettings', 'PARTICLE_SYSTEM')
_m = ob_cube.modifiers.new('Bevel', 'BEVEL')
_m.width = 0.002
_m.width_pct = 0.002
_m = ob_cube.modifiers.new('Auto Smooth', 'NODES')
_m.node_group = ng_auto_smooth
_gi = [s.identifier for s in ng_auto_smooth.interface.items_tree if s.item_type == 'SOCKET' and s.in_out == 'INPUT']
_m[_gi[1]] = 0.5236  # Angle
ob_light.location = (4.076, 1.005, 5.904)
ob_light.rotation_euler = (0.6503, 0.05522, 1.866)
ob_light.lock_rotations_4d = False
ob_light.empty_display_type = 'ARROWS'
ob_light.color = (0.0, 0.0, 0.0, 0.0)
ob_light.lineart.crease_threshold = 0.0
ob_camera.location = (3.343, -2.768, 1.773)
ob_camera.rotation_euler = (1.201, -1.963e-07, 0.8517)
ob_camera.lock_rotations_4d = False
ob_camera.empty_display_type = 'ARROWS'
ob_camera.color = (0.0, 0.0, 0.0, 0.0)
ob_camera.display_type = 'WIRE'
ob_camera.lineart.crease_threshold = 0.0
ob_icosphere.location = (-0.9485, 0.0, 0.0)
ob_icosphere.scale = (0.06758, 0.06758, 0.06758)
ob_icosphere.lineart.crease_threshold = 0.0
_m = ob_icosphere.modifiers.new('Decimate', 'DECIMATE')
_m.ratio = 0.4364
ob_cube_001.location = (0.0, 0.0, 0.0)
ob_cube_001.lock_rotations_4d = False
ob_cube_001.empty_display_type = 'ARROWS'
ob_cube_001.lineart.crease_threshold = 0.0
_vg = ob_cube_001.vertex_groups.new(name='rocksources')
_vg = ob_cube_001.vertex_groups.new(name='grass lower edge')
_vg.add([8, 9, 10, 11, 32, 33, 34, 35, 36, 37, 38, 39, 40, 41, 42, 43, 44, 45, 46, 47], 1.0, 'REPLACE')
_vg = ob_cube_001.vertex_groups.new(name='grass top inner')
_vg.add([4, 5, 6, 7, 16, 17, 18, 19, 20, 21, 22, 23, 24, 25, 26, 27, 28, 29, 30, 31, 64, 65, 66, 67, 68, 69, 70, 71, 72, 73, 74, 75, 76, 77, 78, 79, 80, 81, 82, 83, 84, 85, 86, 87, 88, 89, 90, 91, 92, 93, 94, 95, 96, 97, 98, 99, 100, 101, 102, 103, 104, 105, 106, 107, 108, 109, 110, 111, 112, 113, 114, 115, 116, 117, 118, 119, 120, 121, 122, 123, 124, 125, 126, 127, 128, 129, 130, 131, 132, 133, 134, 135, 136, 137, 138, 139, 140, 141, 142, 143, 144, 145, 146, 147, 148, 149, 150, 151, 152, 153, 154, 155, 156, 157, 158, 159, 160, 161, 162, 163, 164, 165, 166, 167, 168, 169, 170, 171, 172, 173, 174, 175, 176, 177, 178, 179, 180, 181, 182, 183, 184, 185, 186, 187, 188, 189, 190, 191, 192, 193, 194, 195, 196, 197, 198, 199, 200, 201, 202, 203, 204, 205, 206, 207, 208, 209, 210, 211, 212, 213, 214, 215, 216, 217, 218, 219, 220, 221, 222, 223, 224, 225, 226, 227, 228, 229, 230, 231, 232, 233, 234, 235, 236, 237, 238, 239, 240, 241, 242, 243, 244, 245, 246, 247, 248, 249, 250, 251, 252, 253, 254, 255, 256, 257, 258, 259, 260, 261, 262, 263, 264, 265, 266, 267, 268, 269, 270, 271, 272, 273, 274, 275, 276, 277, 278, 279, 280, 281, 282, 283, 284, 285, 286, 287, 288, 289, 290, 291, 292, 293, 294, 295, 296, 297, 298, 299], 1.0, 'REPLACE')
_m = ob_cube_001.modifiers.new('Displace', 'DISPLACE')
_m.vertex_group = 'grass lower edge'
_m.mid_level = 0.9274
_m.strength = 0.1
_m.direction = 'Z'
_m = ob_cube_001.modifiers.new('Displace.001', 'DISPLACE')
_m.vertex_group = 'grass top inner'
_m.mid_level = 0.4032
_m.strength = 0.2
_m = ob_cube_001.modifiers.new('Bevel', 'BEVEL')
_m.width = 0.002
_m.width_pct = 0.002
_m = ob_cube_001.modifiers.new('Auto Smooth', 'NODES')
_m.node_group = ng_auto_smooth
_gi = [s.identifier for s in ng_auto_smooth.interface.items_tree if s.item_type == 'SOCKET' and s.in_out == 'INPUT']
_m[_gi[1]] = 0.5236  # Angle

# ---- collection membership
col_collection.objects.link(ob_cube)
col_collection.objects.link(ob_light)
col_collection.objects.link(ob_camera)
col_collection.objects.link(ob_icosphere)
col_collection.objects.link(ob_cube_001)

# ---- scene / render settings (as saved in the file)
scene.camera = ob_camera
scene.frame_start = 1; scene.frame_end = 250; scene.frame_set(1)
scene.render.engine = 'BLENDER_EEVEE_NEXT'
scene.cycles.use_denoising = False
scene.cycles.samples = 128
scene.cycles.sampling_pattern = 'TABULATED_SOBOL'
scene.cycles.use_adaptive_sampling = False
scene.cycles.use_light_tree = False
scene.view_settings.view_transform = 'Filmic'
bpy.context.view_layer.update()

